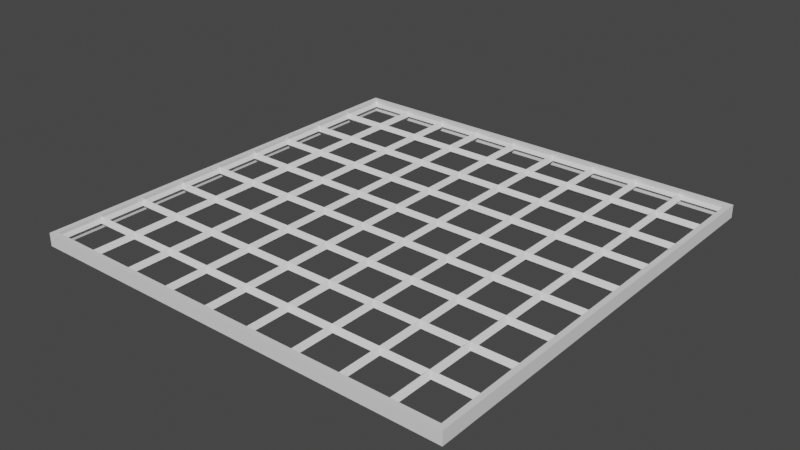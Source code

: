 # Source: CorridorSmallGrateTile1.blend  (saved by Blender 2.81.16; exported with 4.5.12 LTS)
import bpy
from mathutils import Matrix  # noqa: F401  (used for matrix-valued properties, if any)

bpy.ops.wm.read_factory_settings(use_empty=True)
scene = bpy.context.scene
scene.name = 'Scene'

# ---- collections
col_collection = bpy.data.collections.new('Collection'); scene.collection.children.link(col_collection)

# ---- world
world_world = bpy.data.worlds.new('World'); scene.world = world_world
world_world.use_nodes = True; world_world.node_tree.nodes.clear()
_N = world_world.node_tree.nodes; _L = world_world.node_tree.links
n0 = _N.new('ShaderNodeOutputWorld'); n0.name = 'World Output'; n0.location = (300, 300)
n1 = _N.new('ShaderNodeBackground'); n1.name = 'Background'; n1.location = (10, 300)
n1.inputs[0].default_value = (0.05088, 0.05088, 0.05088, 1.0)
_L.new(n1.outputs[0], n0.inputs[0])
n0.is_active_output = True
world_world.color = (0.05088, 0.05088, 0.05088)
world_world.use_sun_shadow = False
world_world.sun_shadow_jitter_overblur = 0.0

# ---- meshes
me_plane = bpy.data.meshes.new('Plane')
me_plane.from_pydata([(-1.0, -1.0, 0.015), (1.0, -1.0, 0.015), (-1.0, 1.0, 0.015), (1.0, 1.0, 0.015), (-0.975, 0.975, 0.015), (-0.975, -0.975, 0.015), (0.975, -0.975, 0.015), (0.975, 0.975, 0.015), (-1.0, -1.0, -0.015), (1.0, -1.0, -0.015), (-1.0, 1.0, -0.015), (1.0, 1.0, -0.015), (-0.975, 0.975, -0.015), (-0.975, -0.975, -0.015), (0.975, -0.975, -0.015), (0.975, 0.975, -0.015), (-0.98, -0.98, -0.01), (-0.98, -0.98, 0.01), (-0.7622, -0.98, -0.01), (-0.7622, -0.98, 0.01), (-0.5444, -0.98, -0.01), (-0.5444, -0.98, 0.01), (-0.3267, -0.98, -0.01), (-0.3267, -0.98, 0.01), (-0.1089, -0.98, -0.01), (-0.1089, -0.98, 0.01), (0.1089, -0.98, -0.01), (0.1089, -0.98, 0.01), (0.3267, -0.98, -0.01), (0.3267, -0.98, 0.01), (0.5444, -0.98, -0.01), (0.5444, -0.98, 0.01), (0.7622, -0.98, -0.01), (0.7622, -0.98, 0.01), (0.98, -0.98, -0.01), (0.98, -0.98, 0.01), (-0.98, -0.7622, -0.01), (-0.98, -0.7622, 0.01), (-0.7622, -0.7622, -0.01), (-0.7622, -0.7622, 0.01), (-0.5444, -0.7622, -0.01), (-0.5444, -0.7622, 0.01), (-0.3267, -0.7622, -0.01), (-0.3267, -0.7622, 0.01), (-0.1089, -0.7622, -0.01), (-0.1089, -0.7622, 0.01), (0.1089, -0.7622, -0.01), (0.1089, -0.7622, 0.01), (0.3267, -0.7622, -0.01), (0.3267, -0.7622, 0.01), (0.5444, -0.7622, -0.01), (0.5444, -0.7622, 0.01), (0.7622, -0.7622, -0.01), (0.7622, -0.7622, 0.01), (0.98, -0.7622, -0.01), (0.98, -0.7622, 0.01), (-0.98, -0.5444, -0.01), (-0.98, -0.5444, 0.01), (-0.7622, -0.5444, -0.01), (-0.7622, -0.5444, 0.01), (-0.5444, -0.5444, -0.01), (-0.5444, -0.5444, 0.01), (-0.3267, -0.5444, -0.01), (-0.3267, -0.5444, 0.01), (-0.1089, -0.5444, -0.01), (-0.1089, -0.5444, 0.01), (0.1089, -0.5444, -0.01), (0.1089, -0.5444, 0.01), (0.3267, -0.5444, -0.01), (0.3267, -0.5444, 0.01), (0.5444, -0.5444, -0.01), (0.5444, -0.5444, 0.01), (0.7622, -0.5444, -0.01), (0.7622, -0.5444, 0.01), (0.98, -0.5444, -0.01), (0.98, -0.5444, 0.01), (-0.98, -0.3267, -0.01), (-0.98, -0.3267, 0.01), (-0.7622, -0.3267, -0.01), (-0.7622, -0.3267, 0.01), (-0.5444, -0.3267, -0.01), (-0.5444, -0.3267, 0.01), (-0.3267, -0.3267, -0.01), (-0.3267, -0.3267, 0.01), (-0.1089, -0.3267, -0.01), (-0.1089, -0.3267, 0.01), (0.1089, -0.3267, -0.01), (0.1089, -0.3267, 0.01), (0.3267, -0.3267, -0.01), (0.3267, -0.3267, 0.01), (0.5444, -0.3267, -0.01), (0.5444, -0.3267, 0.01), (0.7622, -0.3267, -0.01), (0.7622, -0.3267, 0.01), (0.98, -0.3267, -0.01), (0.98, -0.3267, 0.01), (-0.98, -0.1089, -0.01), (-0.98, -0.1089, 0.01), (-0.7622, -0.1089, -0.01), (-0.7622, -0.1089, 0.01), (-0.5444, -0.1089, -0.01), (-0.5444, -0.1089, 0.01), (-0.3267, -0.1089, -0.01), (-0.3267, -0.1089, 0.01), (-0.1089, -0.1089, -0.01), (-0.1089, -0.1089, 0.01), (0.1089, -0.1089, -0.01), (0.1089, -0.1089, 0.01), (0.3267, -0.1089, -0.01), (0.3267, -0.1089, 0.01), (0.5444, -0.1089, -0.01), (0.5444, -0.1089, 0.01), (0.7622, -0.1089, -0.01), (0.7622, -0.1089, 0.01), (0.98, -0.1089, -0.01), (0.98, -0.1089, 0.01), (-0.98, 0.1089, -0.01), (-0.98, 0.1089, 0.01), (-0.7622, 0.1089, -0.01), (-0.7622, 0.1089, 0.01), (-0.5444, 0.1089, -0.01), (-0.5444, 0.1089, 0.01), (-0.3267, 0.1089, -0.01), (-0.3267, 0.1089, 0.01), (-0.1089, 0.1089, -0.01), (-0.1089, 0.1089, 0.01), (0.1089, 0.1089, -0.01), (0.1089, 0.1089, 0.01), (0.3267, 0.1089, -0.01), (0.3267, 0.1089, 0.01), (0.5444, 0.1089, -0.01), (0.5444, 0.1089, 0.01), (0.7622, 0.1089, -0.01), (0.7622, 0.1089, 0.01), (0.98, 0.1089, -0.01), (0.98, 0.1089, 0.01), (-0.98, 0.3267, -0.01), (-0.98, 0.3267, 0.01), (-0.7622, 0.3267, -0.01), (-0.7622, 0.3267, 0.01), (-0.5444, 0.3267, -0.01), (-0.5444, 0.3267, 0.01), (-0.3267, 0.3267, -0.01), (-0.3267, 0.3267, 0.01), (-0.1089, 0.3267, -0.01), (-0.1089, 0.3267, 0.01), (0.1089, 0.3267, -0.01), (0.1089, 0.3267, 0.01), (0.3267, 0.3267, -0.01), (0.3267, 0.3267, 0.01), (0.5444, 0.3267, -0.01), (0.5444, 0.3267, 0.01), (0.7622, 0.3267, -0.01), (0.7622, 0.3267, 0.01), (0.98, 0.3267, -0.01), (0.98, 0.3267, 0.01), (-0.98, 0.5444, -0.01), (-0.98, 0.5444, 0.01), (-0.7622, 0.5444, -0.01), (-0.7622, 0.5444, 0.01), (-0.5444, 0.5444, -0.01), (-0.5444, 0.5444, 0.01), (-0.3267, 0.5444, -0.01), (-0.3267, 0.5444, 0.01), (-0.1089, 0.5444, -0.01), (-0.1089, 0.5444, 0.01), (0.1089, 0.5444, -0.01), (0.1089, 0.5444, 0.01), (0.3267, 0.5444, -0.01), (0.3267, 0.5444, 0.01), (0.5444, 0.5444, -0.01), (0.5444, 0.5444, 0.01), (0.7622, 0.5444, -0.01), (0.7622, 0.5444, 0.01), (0.98, 0.5444, -0.01), (0.98, 0.5444, 0.01), (-0.98, 0.7622, -0.01), (-0.98, 0.7622, 0.01), (-0.7622, 0.7622, -0.01), (-0.7622, 0.7622, 0.01), (-0.5444, 0.7622, -0.01), (-0.5444, 0.7622, 0.01), (-0.3267, 0.7622, -0.01), (-0.3267, 0.7622, 0.01), (-0.1089, 0.7622, -0.01), (-0.1089, 0.7622, 0.01), (0.1089, 0.7622, -0.01), (0.1089, 0.7622, 0.01), (0.3267, 0.7622, -0.01), (0.3267, 0.7622, 0.01), (0.5444, 0.7622, -0.01), (0.5444, 0.7622, 0.01), (0.7622, 0.7622, -0.01), (0.7622, 0.7622, 0.01), (0.98, 0.7622, -0.01), (0.98, 0.7622, 0.01), (-0.98, 0.98, -0.01), (-0.98, 0.98, 0.01), (-0.7622, 0.98, -0.01), (-0.7622, 0.98, 0.01), (-0.5444, 0.98, -0.01), (-0.5444, 0.98, 0.01), (-0.3267, 0.98, -0.01), (-0.3267, 0.98, 0.01), (-0.1089, 0.98, -0.01), (-0.1089, 0.98, 0.01), (0.1089, 0.98, -0.01), (0.1089, 0.98, 0.01), (0.3267, 0.98, -0.01), (0.3267, 0.98, 0.01), (0.5444, 0.98, -0.01), (0.5444, 0.98, 0.01), (0.7622, 0.98, -0.01), (0.7622, 0.98, 0.01), (0.98, 0.98, -0.01), (0.98, 0.98, 0.01), (-0.9602, -0.9602, 0.0), (-0.782, -0.9602, 0.0), (-0.782, -0.782, 0.0), (-0.9602, -0.782, 0.0), (-0.7424, -0.9602, 0.0), (-0.5642, -0.9602, 0.0), (-0.5642, -0.782, 0.0), (-0.7424, -0.782, 0.0), (-0.5246, -0.9602, 0.0), (-0.3465, -0.9602, 0.0), (-0.3465, -0.782, 0.0), (-0.5246, -0.782, 0.0), (-0.3069, -0.9602, 0.0), (-0.1287, -0.9602, 0.0), (-0.1287, -0.782, 0.0), (-0.3069, -0.782, 0.0), (-0.08909, -0.9602, 0.0), (0.08909, -0.9602, 0.0), (0.08909, -0.782, 0.0), (-0.08909, -0.782, 0.0), (0.1287, -0.9602, 0.0), (0.3069, -0.9602, 0.0), (0.3069, -0.782, 0.0), (0.1287, -0.782, 0.0), (0.3465, -0.9602, 0.0), (0.5246, -0.9602, 0.0), (0.5246, -0.782, 0.0), (0.3465, -0.782, 0.0), (0.5642, -0.9602, 0.0), (0.7424, -0.9602, 0.0), (0.7424, -0.782, 0.0), (0.5642, -0.782, 0.0), (0.782, -0.9602, 0.0), (0.9602, -0.9602, 0.0), (0.9602, -0.782, 0.0), (0.782, -0.782, 0.0), (-0.9602, -0.7424, 0.0), (-0.782, -0.7424, 0.0), (-0.782, -0.5642, 0.0), (-0.9602, -0.5642, 0.0), (-0.7424, -0.7424, 0.0), (-0.5642, -0.7424, 0.0), (-0.5642, -0.5642, 0.0), (-0.7424, -0.5642, 0.0), (-0.5246, -0.7424, 0.0), (-0.3465, -0.7424, 0.0), (-0.3465, -0.5642, 0.0), (-0.5246, -0.5642, 0.0), (-0.3069, -0.7424, 0.0), (-0.1287, -0.7424, 0.0), (-0.1287, -0.5642, 0.0), (-0.3069, -0.5642, 0.0), (-0.08909, -0.7424, 0.0), (0.08909, -0.7424, 0.0), (0.08909, -0.5642, 0.0), (-0.08909, -0.5642, 0.0), (0.1287, -0.7424, 0.0), (0.3069, -0.7424, 0.0), (0.3069, -0.5642, 0.0), (0.1287, -0.5642, 0.0), (0.3465, -0.7424, 0.0), (0.5246, -0.7424, 0.0), (0.5246, -0.5642, 0.0), (0.3465, -0.5642, 0.0), (0.5642, -0.7424, 0.0), (0.7424, -0.7424, 0.0), (0.7424, -0.5642, 0.0), (0.5642, -0.5642, 0.0), (0.782, -0.7424, 0.0), (0.9602, -0.7424, 0.0), (0.9602, -0.5642, 0.0), (0.782, -0.5642, 0.0), (-0.9602, -0.5246, 0.0), (-0.782, -0.5246, 0.0), (-0.782, -0.3465, 0.0), (-0.9602, -0.3465, 0.0), (-0.7424, -0.5246, 0.0), (-0.5642, -0.5246, 0.0), (-0.5642, -0.3465, 0.0), (-0.7424, -0.3465, 0.0), (-0.5246, -0.5246, 0.0), (-0.3465, -0.5246, 0.0), (-0.3465, -0.3465, 0.0), (-0.5246, -0.3465, 0.0), (-0.3069, -0.5246, 0.0), (-0.1287, -0.5246, 0.0), (-0.1287, -0.3465, 0.0), (-0.3069, -0.3465, 0.0), (-0.08909, -0.5246, 0.0), (0.08909, -0.5246, 0.0), (0.08909, -0.3465, 0.0), (-0.08909, -0.3465, 0.0), (0.1287, -0.5246, 0.0), (0.3069, -0.5246, 0.0), (0.3069, -0.3465, 0.0), (0.1287, -0.3465, 0.0), (0.3465, -0.5246, 0.0), (0.5246, -0.5246, 0.0), (0.5246, -0.3465, 0.0), (0.3465, -0.3465, 0.0), (0.5642, -0.5246, 0.0), (0.7424, -0.5246, 0.0), (0.7424, -0.3465, 0.0), (0.5642, -0.3465, 0.0), (0.782, -0.5246, 0.0), (0.9602, -0.5246, 0.0), (0.9602, -0.3465, 0.0), (0.782, -0.3465, 0.0), (-0.9602, -0.3069, 0.0), (-0.782, -0.3069, 0.0), (-0.782, -0.1287, 0.0), (-0.9602, -0.1287, 0.0), (-0.7424, -0.3069, 0.0), (-0.5642, -0.3069, 0.0), (-0.5642, -0.1287, 0.0), (-0.7424, -0.1287, 0.0), (-0.5246, -0.3069, 0.0), (-0.3465, -0.3069, 0.0), (-0.3465, -0.1287, 0.0), (-0.5246, -0.1287, 0.0), (-0.3069, -0.3069, 0.0), (-0.1287, -0.3069, 0.0), (-0.1287, -0.1287, 0.0), (-0.3069, -0.1287, 0.0), (-0.08909, -0.3069, 0.0), (0.08909, -0.3069, 0.0), (0.08909, -0.1287, 0.0), (-0.08909, -0.1287, 0.0), (0.1287, -0.3069, 0.0), (0.3069, -0.3069, 0.0), (0.3069, -0.1287, 0.0), (0.1287, -0.1287, 0.0), (0.3465, -0.3069, 0.0), (0.5246, -0.3069, 0.0), (0.5246, -0.1287, 0.0), (0.3465, -0.1287, 0.0), (0.5642, -0.3069, 0.0), (0.7424, -0.3069, 0.0), (0.7424, -0.1287, 0.0), (0.5642, -0.1287, 0.0), (0.782, -0.3069, 0.0), (0.9602, -0.3069, 0.0), (0.9602, -0.1287, 0.0), (0.782, -0.1287, 0.0), (-0.9602, -0.08909, 0.0), (-0.782, -0.08909, 0.0), (-0.782, 0.08909, 0.0), (-0.9602, 0.08909, 0.0), (-0.7424, -0.08909, 0.0), (-0.5642, -0.08909, 0.0), (-0.5642, 0.08909, 0.0), (-0.7424, 0.08909, 0.0), (-0.5246, -0.08909, 0.0), (-0.3465, -0.08909, 0.0), (-0.3465, 0.08909, 0.0), (-0.5246, 0.08909, 0.0), (-0.3069, -0.08909, 0.0), (-0.1287, -0.08909, 0.0), (-0.1287, 0.08909, 0.0), (-0.3069, 0.08909, 0.0), (-0.08909, -0.08909, 0.0), (0.08909, -0.08909, 0.0), (0.08909, 0.08909, 0.0), (-0.08909, 0.08909, 0.0), (0.1287, -0.08909, 0.0), (0.3069, -0.08909, 0.0), (0.3069, 0.08909, 0.0), (0.1287, 0.08909, 0.0), (0.3465, -0.08909, 0.0), (0.5246, -0.08909, 0.0), (0.5246, 0.08909, 0.0), (0.3465, 0.08909, 0.0), (0.5642, -0.08909, 0.0), (0.7424, -0.08909, 0.0), (0.7424, 0.08909, 0.0), (0.5642, 0.08909, 0.0), (0.782, -0.08909, 0.0), (0.9602, -0.08909, 0.0), (0.9602, 0.08909, 0.0), (0.782, 0.08909, 0.0), (-0.9602, 0.1287, 0.0), (-0.782, 0.1287, 0.0), (-0.782, 0.3069, 0.0), (-0.9602, 0.3069, 0.0), (-0.7424, 0.1287, 0.0), (-0.5642, 0.1287, 0.0), (-0.5642, 0.3069, 0.0), (-0.7424, 0.3069, 0.0), (-0.5246, 0.1287, 0.0), (-0.3465, 0.1287, 0.0), (-0.3465, 0.3069, 0.0), (-0.5246, 0.3069, 0.0), (-0.3069, 0.1287, 0.0), (-0.1287, 0.1287, 0.0), (-0.1287, 0.3069, 0.0), (-0.3069, 0.3069, 0.0), (-0.08909, 0.1287, 0.0), (0.08909, 0.1287, 0.0), (0.08909, 0.3069, 0.0), (-0.08909, 0.3069, 0.0), (0.1287, 0.1287, 0.0), (0.3069, 0.1287, 0.0), (0.3069, 0.3069, 0.0), (0.1287, 0.3069, 0.0), (0.3465, 0.1287, 0.0), (0.5246, 0.1287, 0.0), (0.5246, 0.3069, 0.0), (0.3465, 0.3069, 0.0), (0.5642, 0.1287, 0.0), (0.7424, 0.1287, 0.0), (0.7424, 0.3069, 0.0), (0.5642, 0.3069, 0.0), (0.782, 0.1287, 0.0), (0.9602, 0.1287, 0.0), (0.9602, 0.3069, 0.0), (0.782, 0.3069, 0.0), (-0.9602, 0.3465, 0.0), (-0.782, 0.3465, 0.0), (-0.782, 0.5246, 0.0), (-0.9602, 0.5246, 0.0), (-0.7424, 0.3465, 0.0), (-0.5642, 0.3465, 0.0), (-0.5642, 0.5246, 0.0), (-0.7424, 0.5246, 0.0), (-0.5246, 0.3465, 0.0), (-0.3465, 0.3465, 0.0), (-0.3465, 0.5246, 0.0), (-0.5246, 0.5246, 0.0), (-0.3069, 0.3465, 0.0), (-0.1287, 0.3465, 0.0), (-0.1287, 0.5246, 0.0), (-0.3069, 0.5246, 0.0), (-0.08909, 0.3465, 0.0), (0.08909, 0.3465, 0.0), (0.08909, 0.5246, 0.0), (-0.08909, 0.5246, 0.0), (0.1287, 0.3465, 0.0), (0.3069, 0.3465, 0.0), (0.3069, 0.5246, 0.0), (0.1287, 0.5246, 0.0), (0.3465, 0.3465, 0.0), (0.5246, 0.3465, 0.0), (0.5246, 0.5246, 0.0), (0.3465, 0.5246, 0.0), (0.5642, 0.3465, 0.0), (0.7424, 0.3465, 0.0), (0.7424, 0.5246, 0.0), (0.5642, 0.5246, 0.0), (0.782, 0.3465, 0.0), (0.9602, 0.3465, 0.0), (0.9602, 0.5246, 0.0), (0.782, 0.5246, 0.0), (-0.9602, 0.5642, 0.0), (-0.782, 0.5642, 0.0), (-0.782, 0.7424, 0.0), (-0.9602, 0.7424, 0.0), (-0.7424, 0.5642, 0.0), (-0.5642, 0.5642, 0.0), (-0.5642, 0.7424, 0.0), (-0.7424, 0.7424, 0.0), (-0.5246, 0.5642, 0.0), (-0.3465, 0.5642, 0.0), (-0.3465, 0.7424, 0.0), (-0.5246, 0.7424, 0.0), (-0.3069, 0.5642, 0.0), (-0.1287, 0.5642, 0.0), (-0.1287, 0.7424, 0.0), (-0.3069, 0.7424, 0.0), (-0.08909, 0.5642, 0.0), (0.08909, 0.5642, 0.0), (0.08909, 0.7424, 0.0), (-0.08909, 0.7424, 0.0), (0.1287, 0.5642, 0.0), (0.3069, 0.5642, 0.0), (0.3069, 0.7424, 0.0), (0.1287, 0.7424, 0.0), (0.3465, 0.5642, 0.0), (0.5246, 0.5642, 0.0), (0.5246, 0.7424, 0.0), (0.3465, 0.7424, 0.0), (0.5642, 0.5642, 0.0), (0.7424, 0.5642, 0.0), (0.7424, 0.7424, 0.0), (0.5642, 0.7424, 0.0), (0.782, 0.5642, 0.0), (0.9602, 0.5642, 0.0), (0.9602, 0.7424, 0.0), (0.782, 0.7424, 0.0), (-0.9602, 0.782, 0.0), (-0.782, 0.782, 0.0), (-0.782, 0.9602, 0.0), (-0.9602, 0.9602, 0.0), (-0.7424, 0.782, 0.0), (-0.5642, 0.782, 0.0), (-0.5642, 0.9602, 0.0), (-0.7424, 0.9602, 0.0), (-0.5246, 0.782, 0.0), (-0.3465, 0.782, 0.0), (-0.3465, 0.9602, 0.0), (-0.5246, 0.9602, 0.0), (-0.3069, 0.782, 0.0), (-0.1287, 0.782, 0.0), (-0.1287, 0.9602, 0.0), (-0.3069, 0.9602, 0.0), (-0.08909, 0.782, 0.0), (0.08909, 0.782, 0.0), (0.08909, 0.9602, 0.0), (-0.08909, 0.9602, 0.0), (0.1287, 0.782, 0.0), (0.3069, 0.782, 0.0), (0.3069, 0.9602, 0.0), (0.1287, 0.9602, 0.0), (0.3465, 0.782, 0.0), (0.5246, 0.782, 0.0), (0.5246, 0.9602, 0.0), (0.3465, 0.9602, 0.0), (0.5642, 0.782, 0.0), (0.7424, 0.782, 0.0), (0.7424, 0.9602, 0.0), (0.5642, 0.9602, 0.0), (0.782, 0.782, 0.0), (0.9602, 0.782, 0.0), (0.9602, 0.9602, 0.0), (0.782, 0.9602, 0.0)], [], [(5, 4, 2, 0), (6, 5, 0, 1), (7, 6, 1, 3), (4, 7, 3, 2), (13, 8, 10, 12), (14, 9, 8, 13), (15, 11, 9, 14), (12, 10, 11, 15), (4, 5, 13, 12), (5, 6, 14, 13), (6, 7, 15, 14), (7, 4, 12, 15), (0, 2, 10, 8), (1, 0, 8, 9), (3, 1, 9, 11), (2, 3, 11, 10), (216, 217, 18, 16), (217, 216, 17, 19), (217, 218, 38, 18), (218, 217, 19, 39), (218, 219, 36, 38), (219, 218, 39, 37), (219, 216, 16, 36), (216, 219, 37, 17), (220, 221, 20, 18), (221, 220, 19, 21), (221, 222, 40, 20), (222, 221, 21, 41), (222, 223, 38, 40), (223, 222, 41, 39), (223, 220, 18, 38), (220, 223, 39, 19), (224, 225, 22, 20), (225, 224, 21, 23), (225, 226, 42, 22), (226, 225, 23, 43), (226, 227, 40, 42), (227, 226, 43, 41), (227, 224, 20, 40), (224, 227, 41, 21), (228, 229, 24, 22), (229, 228, 23, 25), (229, 230, 44, 24), (230, 229, 25, 45), (230, 231, 42, 44), (231, 230, 45, 43), (231, 228, 22, 42), (228, 231, 43, 23), (232, 233, 26, 24), (233, 232, 25, 27), (233, 234, 46, 26), (234, 233, 27, 47), (234, 235, 44, 46), (235, 234, 47, 45), (235, 232, 24, 44), (232, 235, 45, 25), (236, 237, 28, 26), (237, 236, 27, 29), (237, 238, 48, 28), (238, 237, 29, 49), (238, 239, 46, 48), (239, 238, 49, 47), (239, 236, 26, 46), (236, 239, 47, 27), (240, 241, 30, 28), (241, 240, 29, 31), (241, 242, 50, 30), (242, 241, 31, 51), (242, 243, 48, 50), (243, 242, 51, 49), (243, 240, 28, 48), (240, 243, 49, 29), (244, 245, 32, 30), (245, 244, 31, 33), (245, 246, 52, 32), (246, 245, 33, 53), (246, 247, 50, 52), (247, 246, 53, 51), (247, 244, 30, 50), (244, 247, 51, 31), (248, 249, 34, 32), (249, 248, 33, 35), (249, 250, 54, 34), (250, 249, 35, 55), (250, 251, 52, 54), (251, 250, 55, 53), (251, 248, 32, 52), (248, 251, 53, 33), (252, 253, 38, 36), (253, 252, 37, 39), (253, 254, 58, 38), (254, 253, 39, 59), (254, 255, 56, 58), (255, 254, 59, 57), (255, 252, 36, 56), (252, 255, 57, 37), (256, 257, 40, 38), (257, 256, 39, 41), (257, 258, 60, 40), (258, 257, 41, 61), (258, 259, 58, 60), (259, 258, 61, 59), (259, 256, 38, 58), (256, 259, 59, 39), (260, 261, 42, 40), (261, 260, 41, 43), (261, 262, 62, 42), (262, 261, 43, 63), (262, 263, 60, 62), (263, 262, 63, 61), (263, 260, 40, 60), (260, 263, 61, 41), (264, 265, 44, 42), (265, 264, 43, 45), (265, 266, 64, 44), (266, 265, 45, 65), (266, 267, 62, 64), (267, 266, 65, 63), (267, 264, 42, 62), (264, 267, 63, 43), (268, 269, 46, 44), (269, 268, 45, 47), (269, 270, 66, 46), (270, 269, 47, 67), (270, 271, 64, 66), (271, 270, 67, 65), (271, 268, 44, 64), (268, 271, 65, 45), (272, 273, 48, 46), (273, 272, 47, 49), (273, 274, 68, 48), (274, 273, 49, 69), (274, 275, 66, 68), (275, 274, 69, 67), (275, 272, 46, 66), (272, 275, 67, 47), (276, 277, 50, 48), (277, 276, 49, 51), (277, 278, 70, 50), (278, 277, 51, 71), (278, 279, 68, 70), (279, 278, 71, 69), (279, 276, 48, 68), (276, 279, 69, 49), (280, 281, 52, 50), (281, 280, 51, 53), (281, 282, 72, 52), (282, 281, 53, 73), (282, 283, 70, 72), (283, 282, 73, 71), (283, 280, 50, 70), (280, 283, 71, 51), (284, 285, 54, 52), (285, 284, 53, 55), (285, 286, 74, 54), (286, 285, 55, 75), (286, 287, 72, 74), (287, 286, 75, 73), (287, 284, 52, 72), (284, 287, 73, 53), (288, 289, 58, 56), (289, 288, 57, 59), (289, 290, 78, 58), (290, 289, 59, 79), (290, 291, 76, 78), (291, 290, 79, 77), (291, 288, 56, 76), (288, 291, 77, 57), (292, 293, 60, 58), (293, 292, 59, 61), (293, 294, 80, 60), (294, 293, 61, 81), (294, 295, 78, 80), (295, 294, 81, 79), (295, 292, 58, 78), (292, 295, 79, 59), (296, 297, 62, 60), (297, 296, 61, 63), (297, 298, 82, 62), (298, 297, 63, 83), (298, 299, 80, 82), (299, 298, 83, 81), (299, 296, 60, 80), (296, 299, 81, 61), (300, 301, 64, 62), (301, 300, 63, 65), (301, 302, 84, 64), (302, 301, 65, 85), (302, 303, 82, 84), (303, 302, 85, 83), (303, 300, 62, 82), (300, 303, 83, 63), (304, 305, 66, 64), (305, 304, 65, 67), (305, 306, 86, 66), (306, 305, 67, 87), (306, 307, 84, 86), (307, 306, 87, 85), (307, 304, 64, 84), (304, 307, 85, 65), (308, 309, 68, 66), (309, 308, 67, 69), (309, 310, 88, 68), (310, 309, 69, 89), (310, 311, 86, 88), (311, 310, 89, 87), (311, 308, 66, 86), (308, 311, 87, 67), (312, 313, 70, 68), (313, 312, 69, 71), (313, 314, 90, 70), (314, 313, 71, 91), (314, 315, 88, 90), (315, 314, 91, 89), (315, 312, 68, 88), (312, 315, 89, 69), (316, 317, 72, 70), (317, 316, 71, 73), (317, 318, 92, 72), (318, 317, 73, 93), (318, 319, 90, 92), (319, 318, 93, 91), (319, 316, 70, 90), (316, 319, 91, 71), (320, 321, 74, 72), (321, 320, 73, 75), (321, 322, 94, 74), (322, 321, 75, 95), (322, 323, 92, 94), (323, 322, 95, 93), (323, 320, 72, 92), (320, 323, 93, 73), (324, 325, 78, 76), (325, 324, 77, 79), (325, 326, 98, 78), (326, 325, 79, 99), (326, 327, 96, 98), (327, 326, 99, 97), (327, 324, 76, 96), (324, 327, 97, 77), (328, 329, 80, 78), (329, 328, 79, 81), (329, 330, 100, 80), (330, 329, 81, 101), (330, 331, 98, 100), (331, 330, 101, 99), (331, 328, 78, 98), (328, 331, 99, 79), (332, 333, 82, 80), (333, 332, 81, 83), (333, 334, 102, 82), (334, 333, 83, 103), (334, 335, 100, 102), (335, 334, 103, 101), (335, 332, 80, 100), (332, 335, 101, 81), (336, 337, 84, 82), (337, 336, 83, 85), (337, 338, 104, 84), (338, 337, 85, 105), (338, 339, 102, 104), (339, 338, 105, 103), (339, 336, 82, 102), (336, 339, 103, 83), (340, 341, 86, 84), (341, 340, 85, 87), (341, 342, 106, 86), (342, 341, 87, 107), (342, 343, 104, 106), (343, 342, 107, 105), (343, 340, 84, 104), (340, 343, 105, 85), (344, 345, 88, 86), (345, 344, 87, 89), (345, 346, 108, 88), (346, 345, 89, 109), (346, 347, 106, 108), (347, 346, 109, 107), (347, 344, 86, 106), (344, 347, 107, 87), (348, 349, 90, 88), (349, 348, 89, 91), (349, 350, 110, 90), (350, 349, 91, 111), (350, 351, 108, 110), (351, 350, 111, 109), (351, 348, 88, 108), (348, 351, 109, 89), (352, 353, 92, 90), (353, 352, 91, 93), (353, 354, 112, 92), (354, 353, 93, 113), (354, 355, 110, 112), (355, 354, 113, 111), (355, 352, 90, 110), (352, 355, 111, 91), (356, 357, 94, 92), (357, 356, 93, 95), (357, 358, 114, 94), (358, 357, 95, 115), (358, 359, 112, 114), (359, 358, 115, 113), (359, 356, 92, 112), (356, 359, 113, 93), (360, 361, 98, 96), (361, 360, 97, 99), (361, 362, 118, 98), (362, 361, 99, 119), (362, 363, 116, 118), (363, 362, 119, 117), (363, 360, 96, 116), (360, 363, 117, 97), (364, 365, 100, 98), (365, 364, 99, 101), (365, 366, 120, 100), (366, 365, 101, 121), (366, 367, 118, 120), (367, 366, 121, 119), (367, 364, 98, 118), (364, 367, 119, 99), (368, 369, 102, 100), (369, 368, 101, 103), (369, 370, 122, 102), (370, 369, 103, 123), (370, 371, 120, 122), (371, 370, 123, 121), (371, 368, 100, 120), (368, 371, 121, 101), (372, 373, 104, 102), (373, 372, 103, 105), (373, 374, 124, 104), (374, 373, 105, 125), (374, 375, 122, 124), (375, 374, 125, 123), (375, 372, 102, 122), (372, 375, 123, 103), (376, 377, 106, 104), (377, 376, 105, 107), (377, 378, 126, 106), (378, 377, 107, 127), (378, 379, 124, 126), (379, 378, 127, 125), (379, 376, 104, 124), (376, 379, 125, 105), (380, 381, 108, 106), (381, 380, 107, 109), (381, 382, 128, 108), (382, 381, 109, 129), (382, 383, 126, 128), (383, 382, 129, 127), (383, 380, 106, 126), (380, 383, 127, 107), (384, 385, 110, 108), (385, 384, 109, 111), (385, 386, 130, 110), (386, 385, 111, 131), (386, 387, 128, 130), (387, 386, 131, 129), (387, 384, 108, 128), (384, 387, 129, 109), (388, 389, 112, 110), (389, 388, 111, 113), (389, 390, 132, 112), (390, 389, 113, 133), (390, 391, 130, 132), (391, 390, 133, 131), (391, 388, 110, 130), (388, 391, 131, 111), (392, 393, 114, 112), (393, 392, 113, 115), (393, 394, 134, 114), (394, 393, 115, 135), (394, 395, 132, 134), (395, 394, 135, 133), (395, 392, 112, 132), (392, 395, 133, 113), (396, 397, 118, 116), (397, 396, 117, 119), (397, 398, 138, 118), (398, 397, 119, 139), (398, 399, 136, 138), (399, 398, 139, 137), (399, 396, 116, 136), (396, 399, 137, 117), (400, 401, 120, 118), (401, 400, 119, 121), (401, 402, 140, 120), (402, 401, 121, 141), (402, 403, 138, 140), (403, 402, 141, 139), (403, 400, 118, 138), (400, 403, 139, 119), (404, 405, 122, 120), (405, 404, 121, 123), (405, 406, 142, 122), (406, 405, 123, 143), (406, 407, 140, 142), (407, 406, 143, 141), (407, 404, 120, 140), (404, 407, 141, 121), (408, 409, 124, 122), (409, 408, 123, 125), (409, 410, 144, 124), (410, 409, 125, 145), (410, 411, 142, 144), (411, 410, 145, 143), (411, 408, 122, 142), (408, 411, 143, 123), (412, 413, 126, 124), (413, 412, 125, 127), (413, 414, 146, 126), (414, 413, 127, 147), (414, 415, 144, 146), (415, 414, 147, 145), (415, 412, 124, 144), (412, 415, 145, 125), (416, 417, 128, 126), (417, 416, 127, 129), (417, 418, 148, 128), (418, 417, 129, 149), (418, 419, 146, 148), (419, 418, 149, 147), (419, 416, 126, 146), (416, 419, 147, 127), (420, 421, 130, 128), (421, 420, 129, 131), (421, 422, 150, 130), (422, 421, 131, 151), (422, 423, 148, 150), (423, 422, 151, 149), (423, 420, 128, 148), (420, 423, 149, 129), (424, 425, 132, 130), (425, 424, 131, 133), (425, 426, 152, 132), (426, 425, 133, 153), (426, 427, 150, 152), (427, 426, 153, 151), (427, 424, 130, 150), (424, 427, 151, 131), (428, 429, 134, 132), (429, 428, 133, 135), (429, 430, 154, 134), (430, 429, 135, 155), (430, 431, 152, 154), (431, 430, 155, 153), (431, 428, 132, 152), (428, 431, 153, 133), (432, 433, 138, 136), (433, 432, 137, 139), (433, 434, 158, 138), (434, 433, 139, 159), (434, 435, 156, 158), (435, 434, 159, 157), (435, 432, 136, 156), (432, 435, 157, 137), (436, 437, 140, 138), (437, 436, 139, 141), (437, 438, 160, 140), (438, 437, 141, 161), (438, 439, 158, 160), (439, 438, 161, 159), (439, 436, 138, 158), (436, 439, 159, 139), (440, 441, 142, 140), (441, 440, 141, 143), (441, 442, 162, 142), (442, 441, 143, 163), (442, 443, 160, 162), (443, 442, 163, 161), (443, 440, 140, 160), (440, 443, 161, 141), (444, 445, 144, 142), (445, 444, 143, 145), (445, 446, 164, 144), (446, 445, 145, 165), (446, 447, 162, 164), (447, 446, 165, 163), (447, 444, 142, 162), (444, 447, 163, 143), (448, 449, 146, 144), (449, 448, 145, 147), (449, 450, 166, 146), (450, 449, 147, 167), (450, 451, 164, 166), (451, 450, 167, 165), (451, 448, 144, 164), (448, 451, 165, 145), (452, 453, 148, 146), (453, 452, 147, 149), (453, 454, 168, 148), (454, 453, 149, 169), (454, 455, 166, 168), (455, 454, 169, 167), (455, 452, 146, 166), (452, 455, 167, 147), (456, 457, 150, 148), (457, 456, 149, 151), (457, 458, 170, 150), (458, 457, 151, 171), (458, 459, 168, 170), (459, 458, 171, 169), (459, 456, 148, 168), (456, 459, 169, 149), (460, 461, 152, 150), (461, 460, 151, 153), (461, 462, 172, 152), (462, 461, 153, 173), (462, 463, 170, 172), (463, 462, 173, 171), (463, 460, 150, 170), (460, 463, 171, 151), (464, 465, 154, 152), (465, 464, 153, 155), (465, 466, 174, 154), (466, 465, 155, 175), (466, 467, 172, 174), (467, 466, 175, 173), (467, 464, 152, 172), (464, 467, 173, 153), (468, 469, 158, 156), (469, 468, 157, 159), (469, 470, 178, 158), (470, 469, 159, 179), (470, 471, 176, 178), (471, 470, 179, 177), (471, 468, 156, 176), (468, 471, 177, 157), (472, 473, 160, 158), (473, 472, 159, 161), (473, 474, 180, 160), (474, 473, 161, 181), (474, 475, 178, 180), (475, 474, 181, 179), (475, 472, 158, 178), (472, 475, 179, 159), (476, 477, 162, 160), (477, 476, 161, 163), (477, 478, 182, 162), (478, 477, 163, 183), (478, 479, 180, 182), (479, 478, 183, 181), (479, 476, 160, 180), (476, 479, 181, 161), (480, 481, 164, 162), (481, 480, 163, 165), (481, 482, 184, 164), (482, 481, 165, 185), (482, 483, 182, 184), (483, 482, 185, 183), (483, 480, 162, 182), (480, 483, 183, 163), (484, 485, 166, 164), (485, 484, 165, 167), (485, 486, 186, 166), (486, 485, 167, 187), (486, 487, 184, 186), (487, 486, 187, 185), (487, 484, 164, 184), (484, 487, 185, 165), (488, 489, 168, 166), (489, 488, 167, 169), (489, 490, 188, 168), (490, 489, 169, 189), (490, 491, 186, 188), (491, 490, 189, 187), (491, 488, 166, 186), (488, 491, 187, 167), (492, 493, 170, 168), (493, 492, 169, 171), (493, 494, 190, 170), (494, 493, 171, 191), (494, 495, 188, 190), (495, 494, 191, 189), (495, 492, 168, 188), (492, 495, 189, 169), (496, 497, 172, 170), (497, 496, 171, 173), (497, 498, 192, 172), (498, 497, 173, 193), (498, 499, 190, 192), (499, 498, 193, 191), (499, 496, 170, 190), (496, 499, 191, 171), (500, 501, 174, 172), (501, 500, 173, 175), (501, 502, 194, 174), (502, 501, 175, 195), (502, 503, 192, 194), (503, 502, 195, 193), (503, 500, 172, 192), (500, 503, 193, 173), (504, 505, 178, 176), (505, 504, 177, 179), (505, 506, 198, 178), (506, 505, 179, 199), (506, 507, 196, 198), (507, 506, 199, 197), (507, 504, 176, 196), (504, 507, 197, 177), (508, 509, 180, 178), (509, 508, 179, 181), (509, 510, 200, 180), (510, 509, 181, 201), (510, 511, 198, 200), (511, 510, 201, 199), (511, 508, 178, 198), (508, 511, 199, 179), (512, 513, 182, 180), (513, 512, 181, 183), (513, 514, 202, 182), (514, 513, 183, 203), (514, 515, 200, 202), (515, 514, 203, 201), (515, 512, 180, 200), (512, 515, 201, 181), (516, 517, 184, 182), (517, 516, 183, 185), (517, 518, 204, 184), (518, 517, 185, 205), (518, 519, 202, 204), (519, 518, 205, 203), (519, 516, 182, 202), (516, 519, 203, 183), (520, 521, 186, 184), (521, 520, 185, 187), (521, 522, 206, 186), (522, 521, 187, 207), (522, 523, 204, 206), (523, 522, 207, 205), (523, 520, 184, 204), (520, 523, 205, 185), (524, 525, 188, 186), (525, 524, 187, 189), (525, 526, 208, 188), (526, 525, 189, 209), (526, 527, 206, 208), (527, 526, 209, 207), (527, 524, 186, 206), (524, 527, 207, 187), (528, 529, 190, 188), (529, 528, 189, 191), (529, 530, 210, 190), (530, 529, 191, 211), (530, 531, 208, 210), (531, 530, 211, 209), (531, 528, 188, 208), (528, 531, 209, 189), (532, 533, 192, 190), (533, 532, 191, 193), (533, 534, 212, 192), (534, 533, 193, 213), (534, 535, 210, 212), (535, 534, 213, 211), (535, 532, 190, 210), (532, 535, 211, 191), (536, 537, 194, 192), (537, 536, 193, 195), (537, 538, 214, 194), (538, 537, 195, 215), (538, 539, 212, 214), (539, 538, 215, 213), (539, 536, 192, 212), (536, 539, 213, 193)])
_uv = me_plane.uv_layers.new(name='UVMap')
_uv.uv.foreach_set('vector', [0.0125, 0.0125, 0.0125, 0.9875, 0.0, 1.0, 0.0, 0.0, 0.9875, 0.0125, 0.0125, 0.0125, 0.0, 0.0, 1.0, 0.0, 0.9875, 0.9875, 0.9875, 0.0125, 1.0, 0.0, 1.0, 1.0, 0.0125, 0.9875, 0.9875, 0.9875, 1.0, 1.0, 0.0, 1.0, 0.0125, 0.0125, 0.0, 0.0, 0.0, 1.0, 0.0125, 0.9875, 0.9875, 0.0125, 1.0, 0.0, 0.0, 0.0, 0.0125, 0.0125, 0.9875, 0.9875, 1.0, 1.0, 1.0, 0.0, 0.9875, 0.0125, 0.0125, 0.9875, 0.0, 1.0, 1.0, 1.0, 0.9875, 0.9875, 0.0125, 0.9875, 0.0125, 0.0125, 0.0125, 0.0125, 0.0125, 0.9875, 0.0125, 0.0125, 0.9875, 0.0125, 0.9875, 0.0125, 0.0125, 0.0125, 0.9875, 0.0125, 0.9875, 0.9875, 0.9875, 0.9875, 0.9875, 0.0125, 0.9875, 0.9875, 0.0125, 0.9875, 0.0125, 0.9875, 0.9875, 0.9875, 0.0, 0.0, 0.0, 1.0, 0.0, 1.0, 0.0, 0.0, 1.0, 0.0, 0.0, 0.0, 0.0, 0.0, 1.0, 0.0, 1.0, 1.0, 1.0, 0.0, 1.0, 0.0, 1.0, 1.0, 0.0, 1.0, 1.0, 1.0, 1.0, 1.0, 0.0, 1.0, 0.0, 0.0, 0.1111, 0.0, 0.1111, 0.0, 0.0, 0.0, 0.1111, 0.0, 0.0, 0.0, 0.0, 0.0, 0.1111, 0.0, 0.1111, 0.0, 0.1111, 0.1111, 0.1111, 0.1111, 0.1111, 0.0, 0.1111, 0.1111, 0.1111, 0.0, 0.1111, 0.0, 0.1111, 0.1111, 0.1111, 0.1111, 0.0, 0.1111, 0.0, 0.1111, 0.1111, 0.1111, 0.0, 0.1111, 0.1111, 0.1111, 0.1111, 0.1111, 0.0, 0.1111, 0.0, 0.1111, 0.0, 0.0, 0.0, 0.0, 0.0, 0.1111, 0.0, 0.0, 0.0, 0.1111, 0.0, 0.1111, 0.0, 0.0, 0.1111, 0.0, 0.2222, 0.0, 0.2222, 0.0, 0.1111, 0.0, 0.2222, 0.0, 0.1111, 0.0, 0.1111, 0.0, 0.2222, 0.0, 0.2222, 0.0, 0.2222, 0.1111, 0.2222, 0.1111, 0.2222, 0.0, 0.2222, 0.1111, 0.2222, 0.0, 0.2222, 0.0, 0.2222, 0.1111, 0.2222, 0.1111, 0.1111, 0.1111, 0.1111, 0.1111, 0.2222, 0.1111, 0.1111, 0.1111, 0.2222, 0.1111, 0.2222, 0.1111, 0.1111, 0.1111, 0.1111, 0.1111, 0.1111, 0.0, 0.1111, 0.0, 0.1111, 0.1111, 0.1111, 0.0, 0.1111, 0.1111, 0.1111, 0.1111, 0.1111, 0.0, 0.2222, 0.0, 0.3333, 0.0, 0.3333, 0.0, 0.2222, 0.0, 0.3333, 0.0, 0.2222, 0.0, 0.2222, 0.0, 0.3333, 0.0, 0.3333, 0.0, 0.3333, 0.1111, 0.3333, 0.1111, 0.3333, 0.0, 0.3333, 0.1111, 0.3333, 0.0, 0.3333, 0.0, 0.3333, 0.1111, 0.3333, 0.1111, 0.2222, 0.1111, 0.2222, 0.1111, 0.3333, 0.1111, 0.2222, 0.1111, 0.3333, 0.1111, 0.3333, 0.1111, 0.2222, 0.1111, 0.2222, 0.1111, 0.2222, 0.0, 0.2222, 0.0, 0.2222, 0.1111, 0.2222, 0.0, 0.2222, 0.1111, 0.2222, 0.1111, 0.2222, 0.0, 0.3333, 0.0, 0.4444, 0.0, 0.4444, 0.0, 0.3333, 0.0, 0.4444, 0.0, 0.3333, 0.0, 0.3333, 0.0, 0.4444, 0.0, 0.4444, 0.0, 0.4444, 0.1111, 0.4444, 0.1111, 0.4444, 0.0, 0.4444, 0.1111, 0.4444, 0.0, 0.4444, 0.0, 0.4444, 0.1111, 0.4444, 0.1111, 0.3333, 0.1111, 0.3333, 0.1111, 0.4444, 0.1111, 0.3333, 0.1111, 0.4444, 0.1111, 0.4444, 0.1111, 0.3333, 0.1111, 0.3333, 0.1111, 0.3333, 0.0, 0.3333, 0.0, 0.3333, 0.1111, 0.3333, 0.0, 0.3333, 0.1111, 0.3333, 0.1111, 0.3333, 0.0, 0.4444, 0.0, 0.5556, 0.0, 0.5556, 0.0, 0.4444, 0.0, 0.5556, 0.0, 0.4444, 0.0, 0.4444, 0.0, 0.5556, 0.0, 0.5556, 0.0, 0.5556, 0.1111, 0.5556, 0.1111, 0.5556, 0.0, 0.5556, 0.1111, 0.5556, 0.0, 0.5556, 0.0, 0.5556, 0.1111, 0.5556, 0.1111, 0.4444, 0.1111, 0.4444, 0.1111, 0.5556, 0.1111, 0.4444, 0.1111, 0.5556, 0.1111, 0.5556, 0.1111, 0.4444, 0.1111, 0.4444, 0.1111, 0.4444, 0.0, 0.4444, 0.0, 0.4444, 0.1111, 0.4444, 0.0, 0.4444, 0.1111, 0.4444, 0.1111, 0.4444, 0.0, 0.5556, 0.0, 0.6667, 0.0, 0.6667, 0.0, 0.5556, 0.0, 0.6667, 0.0, 0.5556, 0.0, 0.5556, 0.0, 0.6667, 0.0, 0.6667, 0.0, 0.6667, 0.1111, 0.6667, 0.1111, 0.6667, 0.0, 0.6667, 0.1111, 0.6667, 0.0, 0.6667, 0.0, 0.6667, 0.1111, 0.6667, 0.1111, 0.5556, 0.1111, 0.5556, 0.1111, 0.6667, 0.1111, 0.5556, 0.1111, 0.6667, 0.1111, 0.6667, 0.1111, 0.5556, 0.1111, 0.5556, 0.1111, 0.5556, 0.0, 0.5556, 0.0, 0.5556, 0.1111, 0.5556, 0.0, 0.5556, 0.1111, 0.5556, 0.1111, 0.5556, 0.0, 0.6667, 0.0, 0.7778, 0.0, 0.7778, 0.0, 0.6667, 0.0, 0.7778, 0.0, 0.6667, 0.0, 0.6667, 0.0, 0.7778, 0.0, 0.7778, 0.0, 0.7778, 0.1111, 0.7778, 0.1111, 0.7778, 0.0, 0.7778, 0.1111, 0.7778, 0.0, 0.7778, 0.0, 0.7778, 0.1111, 0.7778, 0.1111, 0.6667, 0.1111, 0.6667, 0.1111, 0.7778, 0.1111, 0.6667, 0.1111, 0.7778, 0.1111, 0.7778, 0.1111, 0.6667, 0.1111, 0.6667, 0.1111, 0.6667, 0.0, 0.6667, 0.0, 0.6667, 0.1111, 0.6667, 0.0, 0.6667, 0.1111, 0.6667, 0.1111, 0.6667, 0.0, 0.7778, 0.0, 0.8889, 0.0, 0.8889, 0.0, 0.7778, 0.0, 0.8889, 0.0, 0.7778, 0.0, 0.7778, 0.0, 0.8889, 0.0, 0.8889, 0.0, 0.8889, 0.1111, 0.8889, 0.1111, 0.8889, 0.0, 0.8889, 0.1111, 0.8889, 0.0, 0.8889, 0.0, 0.8889, 0.1111, 0.8889, 0.1111, 0.7778, 0.1111, 0.7778, 0.1111, 0.8889, 0.1111, 0.7778, 0.1111, 0.8889, 0.1111, 0.8889, 0.1111, 0.7778, 0.1111, 0.7778, 0.1111, 0.7778, 0.0, 0.7778, 0.0, 0.7778, 0.1111, 0.7778, 0.0, 0.7778, 0.1111, 0.7778, 0.1111, 0.7778, 0.0, 0.8889, 0.0, 1.0, 0.0, 1.0, 0.0, 0.8889, 0.0, 1.0, 0.0, 0.8889, 0.0, 0.8889, 0.0, 1.0, 0.0, 1.0, 0.0, 1.0, 0.1111, 1.0, 0.1111, 1.0, 0.0, 1.0, 0.1111, 1.0, 0.0, 1.0, 0.0, 1.0, 0.1111, 1.0, 0.1111, 0.8889, 0.1111, 0.8889, 0.1111, 1.0, 0.1111, 0.8889, 0.1111, 1.0, 0.1111, 1.0, 0.1111, 0.8889, 0.1111, 0.8889, 0.1111, 0.8889, 0.0, 0.8889, 0.0, 0.8889, 0.1111, 0.8889, 0.0, 0.8889, 0.1111, 0.8889, 0.1111, 0.8889, 0.0, 0.0, 0.1111, 0.1111, 0.1111, 0.1111, 0.1111, 0.0, 0.1111, 0.1111, 0.1111, 0.0, 0.1111, 0.0, 0.1111, 0.1111, 0.1111, 0.1111, 0.1111, 0.1111, 0.2222, 0.1111, 0.2222, 0.1111, 0.1111, 0.1111, 0.2222, 0.1111, 0.1111, 0.1111, 0.1111, 0.1111, 0.2222, 0.1111, 0.2222, 0.0, 0.2222, 0.0, 0.2222, 0.1111, 0.2222, 0.0, 0.2222, 0.1111, 0.2222, 0.1111, 0.2222, 0.0, 0.2222, 0.0, 0.2222, 0.0, 0.1111, 0.0, 0.1111, 0.0, 0.2222, 0.0, 0.1111, 0.0, 0.2222, 0.0, 0.2222, 0.0, 0.1111, 0.1111, 0.1111, 0.2222, 0.1111, 0.2222, 0.1111, 0.1111, 0.1111, 0.2222, 0.1111, 0.1111, 0.1111, 0.1111, 0.1111, 0.2222, 0.1111, 0.2222, 0.1111, 0.2222, 0.2222, 0.2222, 0.2222, 0.2222, 0.1111, 0.2222, 0.2222, 0.2222, 0.1111, 0.2222, 0.1111, 0.2222, 0.2222, 0.2222, 0.2222, 0.1111, 0.2222, 0.1111, 0.2222, 0.2222, 0.2222, 0.1111, 0.2222, 0.2222, 0.2222, 0.2222, 0.2222, 0.1111, 0.2222, 0.1111, 0.2222, 0.1111, 0.1111, 0.1111, 0.1111, 0.1111, 0.2222, 0.1111, 0.1111, 0.1111, 0.2222, 0.1111, 0.2222, 0.1111, 0.1111, 0.2222, 0.1111, 0.3333, 0.1111, 0.3333, 0.1111, 0.2222, 0.1111, 0.3333, 0.1111, 0.2222, 0.1111, 0.2222, 0.1111, 0.3333, 0.1111, 0.3333, 0.1111, 0.3333, 0.2222, 0.3333, 0.2222, 0.3333, 0.1111, 0.3333, 0.2222, 0.3333, 0.1111, 0.3333, 0.1111, 0.3333, 0.2222, 0.3333, 0.2222, 0.2222, 0.2222, 0.2222, 0.2222, 0.3333, 0.2222, 0.2222, 0.2222, 0.3333, 0.2222, 0.3333, 0.2222, 0.2222, 0.2222, 0.2222, 0.2222, 0.2222, 0.1111, 0.2222, 0.1111, 0.2222, 0.2222, 0.2222, 0.1111, 0.2222, 0.2222, 0.2222, 0.2222, 0.2222, 0.1111, 0.3333, 0.1111, 0.4444, 0.1111, 0.4444, 0.1111, 0.3333, 0.1111, 0.4444, 0.1111, 0.3333, 0.1111, 0.3333, 0.1111, 0.4444, 0.1111, 0.4444, 0.1111, 0.4444, 0.2222, 0.4444, 0.2222, 0.4444, 0.1111, 0.4444, 0.2222, 0.4444, 0.1111, 0.4444, 0.1111, 0.4444, 0.2222, 0.4444, 0.2222, 0.3333, 0.2222, 0.3333, 0.2222, 0.4444, 0.2222, 0.3333, 0.2222, 0.4444, 0.2222, 0.4444, 0.2222, 0.3333, 0.2222, 0.3333, 0.2222, 0.3333, 0.1111, 0.3333, 0.1111, 0.3333, 0.2222, 0.3333, 0.1111, 0.3333, 0.2222, 0.3333, 0.2222, 0.3333, 0.1111, 0.4444, 0.1111, 0.5556, 0.1111, 0.5556, 0.1111, 0.4444, 0.1111, 0.5556, 0.1111, 0.4444, 0.1111, 0.4444, 0.1111, 0.5556, 0.1111, 0.5556, 0.1111, 0.5556, 0.2222, 0.5556, 0.2222, 0.5556, 0.1111, 0.5556, 0.2222, 0.5556, 0.1111, 0.5556, 0.1111, 0.5556, 0.2222, 0.5556, 0.2222, 0.4444, 0.2222, 0.4444, 0.2222, 0.5556, 0.2222, 0.4444, 0.2222, 0.5556, 0.2222, 0.5556, 0.2222, 0.4444, 0.2222, 0.4444, 0.2222, 0.4444, 0.1111, 0.4444, 0.1111, 0.4444, 0.2222, 0.4444, 0.1111, 0.4444, 0.2222, 0.4444, 0.2222, 0.4444, 0.1111, 0.5556, 0.1111, 0.6667, 0.1111, 0.6667, 0.1111, 0.5556, 0.1111, 0.6667, 0.1111, 0.5556, 0.1111, 0.5556, 0.1111, 0.6667, 0.1111, 0.6667, 0.1111, 0.6667, 0.2222, 0.6667, 0.2222, 0.6667, 0.1111, 0.6667, 0.2222, 0.6667, 0.1111, 0.6667, 0.1111, 0.6667, 0.2222, 0.6667, 0.2222, 0.5556, 0.2222, 0.5556, 0.2222, 0.6667, 0.2222, 0.5556, 0.2222, 0.6667, 0.2222, 0.6667, 0.2222, 0.5556, 0.2222, 0.5556, 0.2222, 0.5556, 0.1111, 0.5556, 0.1111, 0.5556, 0.2222, 0.5556, 0.1111, 0.5556, 0.2222, 0.5556, 0.2222, 0.5556, 0.1111, 0.6667, 0.1111, 0.7778, 0.1111, 0.7778, 0.1111, 0.6667, 0.1111, 0.7778, 0.1111, 0.6667, 0.1111, 0.6667, 0.1111, 0.7778, 0.1111, 0.7778, 0.1111, 0.7778, 0.2222, 0.7778, 0.2222, 0.7778, 0.1111, 0.7778, 0.2222, 0.7778, 0.1111, 0.7778, 0.1111, 0.7778, 0.2222, 0.7778, 0.2222, 0.6667, 0.2222, 0.6667, 0.2222, 0.7778, 0.2222, 0.6667, 0.2222, 0.7778, 0.2222, 0.7778, 0.2222, 0.6667, 0.2222, 0.6667, 0.2222, 0.6667, 0.1111, 0.6667, 0.1111, 0.6667, 0.2222, 0.6667, 0.1111, 0.6667, 0.2222, 0.6667, 0.2222, 0.6667, 0.1111, 0.7778, 0.1111, 0.8889, 0.1111, 0.8889, 0.1111, 0.7778, 0.1111, 0.8889, 0.1111, 0.7778, 0.1111, 0.7778, 0.1111, 0.8889, 0.1111, 0.8889, 0.1111, 0.8889, 0.2222, 0.8889, 0.2222, 0.8889, 0.1111, 0.8889, 0.2222, 0.8889, 0.1111, 0.8889, 0.1111, 0.8889, 0.2222, 0.8889, 0.2222, 0.7778, 0.2222, 0.7778, 0.2222, 0.8889, 0.2222, 0.7778, 0.2222, 0.8889, 0.2222, 0.8889, 0.2222, 0.7778, 0.2222, 0.7778, 0.2222, 0.7778, 0.1111, 0.7778, 0.1111, 0.7778, 0.2222, 0.7778, 0.1111, 0.7778, 0.2222, 0.7778, 0.2222, 0.7778, 0.1111, 0.8889, 0.1111, 1.0, 0.1111, 1.0, 0.1111, 0.8889, 0.1111, 1.0, 0.1111, 0.8889, 0.1111, 0.8889, 0.1111, 1.0, 0.1111, 1.0, 0.1111, 1.0, 0.2222, 1.0, 0.2222, 1.0, 0.1111, 1.0, 0.2222, 1.0, 0.1111, 1.0, 0.1111, 1.0, 0.2222, 1.0, 0.2222, 0.8889, 0.2222, 0.8889, 0.2222, 1.0, 0.2222, 0.8889, 0.2222, 1.0, 0.2222, 1.0, 0.2222, 0.8889, 0.2222, 0.8889, 0.2222, 0.8889, 0.1111, 0.8889, 0.1111, 0.8889, 0.2222, 0.8889, 0.1111, 0.8889, 0.2222, 0.8889, 0.2222, 0.8889, 0.1111, 0.0, 0.2222, 0.1111, 0.2222, 0.1111, 0.2222, 0.0, 0.2222, 0.1111, 0.2222, 0.0, 0.2222, 0.0, 0.2222, 0.1111, 0.2222, 0.1111, 0.2222, 0.1111, 0.3333, 0.1111, 0.3333, 0.1111, 0.2222, 0.1111, 0.3333, 0.1111, 0.2222, 0.1111, 0.2222, 0.1111, 0.3333, 0.1111, 0.3333, 0.0, 0.3333, 0.0, 0.3333, 0.1111, 0.3333, 0.0, 0.3333, 0.1111, 0.3333, 0.1111, 0.3333, 0.0, 0.3333, 0.0, 0.3333, 0.0, 0.2222, 0.0, 0.2222, 0.0, 0.3333, 0.0, 0.2222, 0.0, 0.3333, 0.0, 0.3333, 0.0, 0.2222, 0.1111, 0.2222, 0.2222, 0.2222, 0.2222, 0.2222, 0.1111, 0.2222, 0.2222, 0.2222, 0.1111, 0.2222, 0.1111, 0.2222, 0.2222, 0.2222, 0.2222, 0.2222, 0.2222, 0.3333, 0.2222, 0.3333, 0.2222, 0.2222, 0.2222, 0.3333, 0.2222, 0.2222, 0.2222, 0.2222, 0.2222, 0.3333, 0.2222, 0.3333, 0.1111, 0.3333, 0.1111, 0.3333, 0.2222, 0.3333, 0.1111, 0.3333, 0.2222, 0.3333, 0.2222, 0.3333, 0.1111, 0.3333, 0.1111, 0.3333, 0.1111, 0.2222, 0.1111, 0.2222, 0.1111, 0.3333, 0.1111, 0.2222, 0.1111, 0.3333, 0.1111, 0.3333, 0.1111, 0.2222, 0.2222, 0.2222, 0.3333, 0.2222, 0.3333, 0.2222, 0.2222, 0.2222, 0.3333, 0.2222, 0.2222, 0.2222, 0.2222, 0.2222, 0.3333, 0.2222, 0.3333, 0.2222, 0.3333, 0.3333, 0.3333, 0.3333, 0.3333, 0.2222, 0.3333, 0.3333, 0.3333, 0.2222, 0.3333, 0.2222, 0.3333, 0.3333, 0.3333, 0.3333, 0.2222, 0.3333, 0.2222, 0.3333, 0.3333, 0.3333, 0.2222, 0.3333, 0.3333, 0.3333, 0.3333, 0.3333, 0.2222, 0.3333, 0.2222, 0.3333, 0.2222, 0.2222, 0.2222, 0.2222, 0.2222, 0.3333, 0.2222, 0.2222, 0.2222, 0.3333, 0.2222, 0.3333, 0.2222, 0.2222, 0.3333, 0.2222, 0.4444, 0.2222, 0.4444, 0.2222, 0.3333, 0.2222, 0.4444, 0.2222, 0.3333, 0.2222, 0.3333, 0.2222, 0.4444, 0.2222, 0.4444, 0.2222, 0.4444, 0.3333, 0.4444, 0.3333, 0.4444, 0.2222, 0.4444, 0.3333, 0.4444, 0.2222, 0.4444, 0.2222, 0.4444, 0.3333, 0.4444, 0.3333, 0.3333, 0.3333, 0.3333, 0.3333, 0.4444, 0.3333, 0.3333, 0.3333, 0.4444, 0.3333, 0.4444, 0.3333, 0.3333, 0.3333, 0.3333, 0.3333, 0.3333, 0.2222, 0.3333, 0.2222, 0.3333, 0.3333, 0.3333, 0.2222, 0.3333, 0.3333, 0.3333, 0.3333, 0.3333, 0.2222, 0.4444, 0.2222, 0.5556, 0.2222, 0.5556, 0.2222, 0.4444, 0.2222, 0.5556, 0.2222, 0.4444, 0.2222, 0.4444, 0.2222, 0.5556, 0.2222, 0.5556, 0.2222, 0.5556, 0.3333, 0.5556, 0.3333, 0.5556, 0.2222, 0.5556, 0.3333, 0.5556, 0.2222, 0.5556, 0.2222, 0.5556, 0.3333, 0.5556, 0.3333, 0.4444, 0.3333, 0.4444, 0.3333, 0.5556, 0.3333, 0.4444, 0.3333, 0.5556, 0.3333, 0.5556, 0.3333, 0.4444, 0.3333, 0.4444, 0.3333, 0.4444, 0.2222, 0.4444, 0.2222, 0.4444, 0.3333, 0.4444, 0.2222, 0.4444, 0.3333, 0.4444, 0.3333, 0.4444, 0.2222, 0.5556, 0.2222, 0.6667, 0.2222, 0.6667, 0.2222, 0.5556, 0.2222, 0.6667, 0.2222, 0.5556, 0.2222, 0.5556, 0.2222, 0.6667, 0.2222, 0.6667, 0.2222, 0.6667, 0.3333, 0.6667, 0.3333, 0.6667, 0.2222, 0.6667, 0.3333, 0.6667, 0.2222, 0.6667, 0.2222, 0.6667, 0.3333, 0.6667, 0.3333, 0.5556, 0.3333, 0.5556, 0.3333, 0.6667, 0.3333, 0.5556, 0.3333, 0.6667, 0.3333, 0.6667, 0.3333, 0.5556, 0.3333, 0.5556, 0.3333, 0.5556, 0.2222, 0.5556, 0.2222, 0.5556, 0.3333, 0.5556, 0.2222, 0.5556, 0.3333, 0.5556, 0.3333, 0.5556, 0.2222, 0.6667, 0.2222, 0.7778, 0.2222, 0.7778, 0.2222, 0.6667, 0.2222, 0.7778, 0.2222, 0.6667, 0.2222, 0.6667, 0.2222, 0.7778, 0.2222, 0.7778, 0.2222, 0.7778, 0.3333, 0.7778, 0.3333, 0.7778, 0.2222, 0.7778, 0.3333, 0.7778, 0.2222, 0.7778, 0.2222, 0.7778, 0.3333, 0.7778, 0.3333, 0.6667, 0.3333, 0.6667, 0.3333, 0.7778, 0.3333, 0.6667, 0.3333, 0.7778, 0.3333, 0.7778, 0.3333, 0.6667, 0.3333, 0.6667, 0.3333, 0.6667, 0.2222, 0.6667, 0.2222, 0.6667, 0.3333, 0.6667, 0.2222, 0.6667, 0.3333, 0.6667, 0.3333, 0.6667, 0.2222, 0.7778, 0.2222, 0.8889, 0.2222, 0.8889, 0.2222, 0.7778, 0.2222, 0.8889, 0.2222, 0.7778, 0.2222, 0.7778, 0.2222, 0.8889, 0.2222, 0.8889, 0.2222, 0.8889, 0.3333, 0.8889, 0.3333, 0.8889, 0.2222, 0.8889, 0.3333, 0.8889, 0.2222, 0.8889, 0.2222, 0.8889, 0.3333, 0.8889, 0.3333, 0.7778, 0.3333, 0.7778, 0.3333, 0.8889, 0.3333, 0.7778, 0.3333, 0.8889, 0.3333, 0.8889, 0.3333, 0.7778, 0.3333, 0.7778, 0.3333, 0.7778, 0.2222, 0.7778, 0.2222, 0.7778, 0.3333, 0.7778, 0.2222, 0.7778, 0.3333, 0.7778, 0.3333, 0.7778, 0.2222, 0.8889, 0.2222, 1.0, 0.2222, 1.0, 0.2222, 0.8889, 0.2222, 1.0, 0.2222, 0.8889, 0.2222, 0.8889, 0.2222, 1.0, 0.2222, 1.0, 0.2222, 1.0, 0.3333, 1.0, 0.3333, 1.0, 0.2222, 1.0, 0.3333, 1.0, 0.2222, 1.0, 0.2222, 1.0, 0.3333, 1.0, 0.3333, 0.8889, 0.3333, 0.8889, 0.3333, 1.0, 0.3333, 0.8889, 0.3333, 1.0, 0.3333, 1.0, 0.3333, 0.8889, 0.3333, 0.8889, 0.3333, 0.8889, 0.2222, 0.8889, 0.2222, 0.8889, 0.3333, 0.8889, 0.2222, 0.8889, 0.3333, 0.8889, 0.3333, 0.8889, 0.2222, 0.0, 0.3333, 0.1111, 0.3333, 0.1111, 0.3333, 0.0, 0.3333, 0.1111, 0.3333, 0.0, 0.3333, 0.0, 0.3333, 0.1111, 0.3333, 0.1111, 0.3333, 0.1111, 0.4444, 0.1111, 0.4444, 0.1111, 0.3333, 0.1111, 0.4444, 0.1111, 0.3333, 0.1111, 0.3333, 0.1111, 0.4444, 0.1111, 0.4444, 0.0, 0.4444, 0.0, 0.4444, 0.1111, 0.4444, 0.0, 0.4444, 0.1111, 0.4444, 0.1111, 0.4444, 0.0, 0.4444, 0.0, 0.4444, 0.0, 0.3333, 0.0, 0.3333, 0.0, 0.4444, 0.0, 0.3333, 0.0, 0.4444, 0.0, 0.4444, 0.0, 0.3333, 0.1111, 0.3333, 0.2222, 0.3333, 0.2222, 0.3333, 0.1111, 0.3333, 0.2222, 0.3333, 0.1111, 0.3333, 0.1111, 0.3333, 0.2222, 0.3333, 0.2222, 0.3333, 0.2222, 0.4444, 0.2222, 0.4444, 0.2222, 0.3333, 0.2222, 0.4444, 0.2222, 0.3333, 0.2222, 0.3333, 0.2222, 0.4444, 0.2222, 0.4444, 0.1111, 0.4444, 0.1111, 0.4444, 0.2222, 0.4444, 0.1111, 0.4444, 0.2222, 0.4444, 0.2222, 0.4444, 0.1111, 0.4444, 0.1111, 0.4444, 0.1111, 0.3333, 0.1111, 0.3333, 0.1111, 0.4444, 0.1111, 0.3333, 0.1111, 0.4444, 0.1111, 0.4444, 0.1111, 0.3333, 0.2222, 0.3333, 0.3333, 0.3333, 0.3333, 0.3333, 0.2222, 0.3333, 0.3333, 0.3333, 0.2222, 0.3333, 0.2222, 0.3333, 0.3333, 0.3333, 0.3333, 0.3333, 0.3333, 0.4444, 0.3333, 0.4444, 0.3333, 0.3333, 0.3333, 0.4444, 0.3333, 0.3333, 0.3333, 0.3333, 0.3333, 0.4444, 0.3333, 0.4444, 0.2222, 0.4444, 0.2222, 0.4444, 0.3333, 0.4444, 0.2222, 0.4444, 0.3333, 0.4444, 0.3333, 0.4444, 0.2222, 0.4444, 0.2222, 0.4444, 0.2222, 0.3333, 0.2222, 0.3333, 0.2222, 0.4444, 0.2222, 0.3333, 0.2222, 0.4444, 0.2222, 0.4444, 0.2222, 0.3333, 0.3333, 0.3333, 0.4444, 0.3333, 0.4444, 0.3333, 0.3333, 0.3333, 0.4444, 0.3333, 0.3333, 0.3333, 0.3333, 0.3333, 0.4444, 0.3333, 0.4444, 0.3333, 0.4444, 0.4444, 0.4444, 0.4444, 0.4444, 0.3333, 0.4444, 0.4444, 0.4444, 0.3333, 0.4444, 0.3333, 0.4444, 0.4444, 0.4444, 0.4444, 0.3333, 0.4444, 0.3333, 0.4444, 0.4444, 0.4444, 0.3333, 0.4444, 0.4444, 0.4444, 0.4444, 0.4444, 0.3333, 0.4444, 0.3333, 0.4444, 0.3333, 0.3333, 0.3333, 0.3333, 0.3333, 0.4444, 0.3333, 0.3333, 0.3333, 0.4444, 0.3333, 0.4444, 0.3333, 0.3333, 0.4444, 0.3333, 0.5556, 0.3333, 0.5556, 0.3333, 0.4444, 0.3333, 0.5556, 0.3333, 0.4444, 0.3333, 0.4444, 0.3333, 0.5556, 0.3333, 0.5556, 0.3333, 0.5556, 0.4444, 0.5556, 0.4444, 0.5556, 0.3333, 0.5556, 0.4444, 0.5556, 0.3333, 0.5556, 0.3333, 0.5556, 0.4444, 0.5556, 0.4444, 0.4444, 0.4444, 0.4444, 0.4444, 0.5556, 0.4444, 0.4444, 0.4444, 0.5556, 0.4444, 0.5556, 0.4444, 0.4444, 0.4444, 0.4444, 0.4444, 0.4444, 0.3333, 0.4444, 0.3333, 0.4444, 0.4444, 0.4444, 0.3333, 0.4444, 0.4444, 0.4444, 0.4444, 0.4444, 0.3333, 0.5556, 0.3333, 0.6667, 0.3333, 0.6667, 0.3333, 0.5556, 0.3333, 0.6667, 0.3333, 0.5556, 0.3333, 0.5556, 0.3333, 0.6667, 0.3333, 0.6667, 0.3333, 0.6667, 0.4444, 0.6667, 0.4444, 0.6667, 0.3333, 0.6667, 0.4444, 0.6667, 0.3333, 0.6667, 0.3333, 0.6667, 0.4444, 0.6667, 0.4444, 0.5556, 0.4444, 0.5556, 0.4444, 0.6667, 0.4444, 0.5556, 0.4444, 0.6667, 0.4444, 0.6667, 0.4444, 0.5556, 0.4444, 0.5556, 0.4444, 0.5556, 0.3333, 0.5556, 0.3333, 0.5556, 0.4444, 0.5556, 0.3333, 0.5556, 0.4444, 0.5556, 0.4444, 0.5556, 0.3333, 0.6667, 0.3333, 0.7778, 0.3333, 0.7778, 0.3333, 0.6667, 0.3333, 0.7778, 0.3333, 0.6667, 0.3333, 0.6667, 0.3333, 0.7778, 0.3333, 0.7778, 0.3333, 0.7778, 0.4444, 0.7778, 0.4444, 0.7778, 0.3333, 0.7778, 0.4444, 0.7778, 0.3333, 0.7778, 0.3333, 0.7778, 0.4444, 0.7778, 0.4444, 0.6667, 0.4444, 0.6667, 0.4444, 0.7778, 0.4444, 0.6667, 0.4444, 0.7778, 0.4444, 0.7778, 0.4444, 0.6667, 0.4444, 0.6667, 0.4444, 0.6667, 0.3333, 0.6667, 0.3333, 0.6667, 0.4444, 0.6667, 0.3333, 0.6667, 0.4444, 0.6667, 0.4444, 0.6667, 0.3333, 0.7778, 0.3333, 0.8889, 0.3333, 0.8889, 0.3333, 0.7778, 0.3333, 0.8889, 0.3333, 0.7778, 0.3333, 0.7778, 0.3333, 0.8889, 0.3333, 0.8889, 0.3333, 0.8889, 0.4444, 0.8889, 0.4444, 0.8889, 0.3333, 0.8889, 0.4444, 0.8889, 0.3333, 0.8889, 0.3333, 0.8889, 0.4444, 0.8889, 0.4444, 0.7778, 0.4444, 0.7778, 0.4444, 0.8889, 0.4444, 0.7778, 0.4444, 0.8889, 0.4444, 0.8889, 0.4444, 0.7778, 0.4444, 0.7778, 0.4444, 0.7778, 0.3333, 0.7778, 0.3333, 0.7778, 0.4444, 0.7778, 0.3333, 0.7778, 0.4444, 0.7778, 0.4444, 0.7778, 0.3333, 0.8889, 0.3333, 1.0, 0.3333, 1.0, 0.3333, 0.8889, 0.3333, 1.0, 0.3333, 0.8889, 0.3333, 0.8889, 0.3333, 1.0, 0.3333, 1.0, 0.3333, 1.0, 0.4444, 1.0, 0.4444, 1.0, 0.3333, 1.0, 0.4444, 1.0, 0.3333, 1.0, 0.3333, 1.0, 0.4444, 1.0, 0.4444, 0.8889, 0.4444, 0.8889, 0.4444, 1.0, 0.4444, 0.8889, 0.4444, 1.0, 0.4444, 1.0, 0.4444, 0.8889, 0.4444, 0.8889, 0.4444, 0.8889, 0.3333, 0.8889, 0.3333, 0.8889, 0.4444, 0.8889, 0.3333, 0.8889, 0.4444, 0.8889, 0.4444, 0.8889, 0.3333, 0.0, 0.4444, 0.1111, 0.4444, 0.1111, 0.4444, 0.0, 0.4444, 0.1111, 0.4444, 0.0, 0.4444, 0.0, 0.4444, 0.1111, 0.4444, 0.1111, 0.4444, 0.1111, 0.5556, 0.1111, 0.5556, 0.1111, 0.4444, 0.1111, 0.5556, 0.1111, 0.4444, 0.1111, 0.4444, 0.1111, 0.5556, 0.1111, 0.5556, 0.0, 0.5556, 0.0, 0.5556, 0.1111, 0.5556, 0.0, 0.5556, 0.1111, 0.5556, 0.1111, 0.5556, 0.0, 0.5556, 0.0, 0.5556, 0.0, 0.4444, 0.0, 0.4444, 0.0, 0.5556, 0.0, 0.4444, 0.0, 0.5556, 0.0, 0.5556, 0.0, 0.4444, 0.1111, 0.4444, 0.2222, 0.4444, 0.2222, 0.4444, 0.1111, 0.4444, 0.2222, 0.4444, 0.1111, 0.4444, 0.1111, 0.4444, 0.2222, 0.4444, 0.2222, 0.4444, 0.2222, 0.5556, 0.2222, 0.5556, 0.2222, 0.4444, 0.2222, 0.5556, 0.2222, 0.4444, 0.2222, 0.4444, 0.2222, 0.5556, 0.2222, 0.5556, 0.1111, 0.5556, 0.1111, 0.5556, 0.2222, 0.5556, 0.1111, 0.5556, 0.2222, 0.5556, 0.2222, 0.5556, 0.1111, 0.5556, 0.1111, 0.5556, 0.1111, 0.4444, 0.1111, 0.4444, 0.1111, 0.5556, 0.1111, 0.4444, 0.1111, 0.5556, 0.1111, 0.5556, 0.1111, 0.4444, 0.2222, 0.4444, 0.3333, 0.4444, 0.3333, 0.4444, 0.2222, 0.4444, 0.3333, 0.4444, 0.2222, 0.4444, 0.2222, 0.4444, 0.3333, 0.4444, 0.3333, 0.4444, 0.3333, 0.5556, 0.3333, 0.5556, 0.3333, 0.4444, 0.3333, 0.5556, 0.3333, 0.4444, 0.3333, 0.4444, 0.3333, 0.5556, 0.3333, 0.5556, 0.2222, 0.5556, 0.2222, 0.5556, 0.3333, 0.5556, 0.2222, 0.5556, 0.3333, 0.5556, 0.3333, 0.5556, 0.2222, 0.5556, 0.2222, 0.5556, 0.2222, 0.4444, 0.2222, 0.4444, 0.2222, 0.5556, 0.2222, 0.4444, 0.2222, 0.5556, 0.2222, 0.5556, 0.2222, 0.4444, 0.3333, 0.4444, 0.4444, 0.4444, 0.4444, 0.4444, 0.3333, 0.4444, 0.4444, 0.4444, 0.3333, 0.4444, 0.3333, 0.4444, 0.4444, 0.4444, 0.4444, 0.4444, 0.4444, 0.5556, 0.4444, 0.5556, 0.4444, 0.4444, 0.4444, 0.5556, 0.4444, 0.4444, 0.4444, 0.4444, 0.4444, 0.5556, 0.4444, 0.5556, 0.3333, 0.5556, 0.3333, 0.5556, 0.4444, 0.5556, 0.3333, 0.5556, 0.4444, 0.5556, 0.4444, 0.5556, 0.3333, 0.5556, 0.3333, 0.5556, 0.3333, 0.4444, 0.3333, 0.4444, 0.3333, 0.5556, 0.3333, 0.4444, 0.3333, 0.5556, 0.3333, 0.5556, 0.3333, 0.4444, 0.4444, 0.4444, 0.5556, 0.4444, 0.5556, 0.4444, 0.4444, 0.4444, 0.5556, 0.4444, 0.4444, 0.4444, 0.4444, 0.4444, 0.5556, 0.4444, 0.5556, 0.4444, 0.5556, 0.5556, 0.5556, 0.5556, 0.5556, 0.4444, 0.5556, 0.5556, 0.5556, 0.4444, 0.5556, 0.4444, 0.5556, 0.5556, 0.5556, 0.5556, 0.4444, 0.5556, 0.4444, 0.5556, 0.5556, 0.5556, 0.4444, 0.5556, 0.5556, 0.5556, 0.5556, 0.5556, 0.4444, 0.5556, 0.4444, 0.5556, 0.4444, 0.4444, 0.4444, 0.4444, 0.4444, 0.5556, 0.4444, 0.4444, 0.4444, 0.5556, 0.4444, 0.5556, 0.4444, 0.4444, 0.5556, 0.4444, 0.6667, 0.4444, 0.6667, 0.4444, 0.5556, 0.4444, 0.6667, 0.4444, 0.5556, 0.4444, 0.5556, 0.4444, 0.6667, 0.4444, 0.6667, 0.4444, 0.6667, 0.5556, 0.6667, 0.5556, 0.6667, 0.4444, 0.6667, 0.5556, 0.6667, 0.4444, 0.6667, 0.4444, 0.6667, 0.5556, 0.6667, 0.5556, 0.5556, 0.5556, 0.5556, 0.5556, 0.6667, 0.5556, 0.5556, 0.5556, 0.6667, 0.5556, 0.6667, 0.5556, 0.5556, 0.5556, 0.5556, 0.5556, 0.5556, 0.4444, 0.5556, 0.4444, 0.5556, 0.5556, 0.5556, 0.4444, 0.5556, 0.5556, 0.5556, 0.5556, 0.5556, 0.4444, 0.6667, 0.4444, 0.7778, 0.4444, 0.7778, 0.4444, 0.6667, 0.4444, 0.7778, 0.4444, 0.6667, 0.4444, 0.6667, 0.4444, 0.7778, 0.4444, 0.7778, 0.4444, 0.7778, 0.5556, 0.7778, 0.5556, 0.7778, 0.4444, 0.7778, 0.5556, 0.7778, 0.4444, 0.7778, 0.4444, 0.7778, 0.5556, 0.7778, 0.5556, 0.6667, 0.5556, 0.6667, 0.5556, 0.7778, 0.5556, 0.6667, 0.5556, 0.7778, 0.5556, 0.7778, 0.5556, 0.6667, 0.5556, 0.6667, 0.5556, 0.6667, 0.4444, 0.6667, 0.4444, 0.6667, 0.5556, 0.6667, 0.4444, 0.6667, 0.5556, 0.6667, 0.5556, 0.6667, 0.4444, 0.7778, 0.4444, 0.8889, 0.4444, 0.8889, 0.4444, 0.7778, 0.4444, 0.8889, 0.4444, 0.7778, 0.4444, 0.7778, 0.4444, 0.8889, 0.4444, 0.8889, 0.4444, 0.8889, 0.5556, 0.8889, 0.5556, 0.8889, 0.4444, 0.8889, 0.5556, 0.8889, 0.4444, 0.8889, 0.4444, 0.8889, 0.5556, 0.8889, 0.5556, 0.7778, 0.5556, 0.7778, 0.5556, 0.8889, 0.5556, 0.7778, 0.5556, 0.8889, 0.5556, 0.8889, 0.5556, 0.7778, 0.5556, 0.7778, 0.5556, 0.7778, 0.4444, 0.7778, 0.4444, 0.7778, 0.5556, 0.7778, 0.4444, 0.7778, 0.5556, 0.7778, 0.5556, 0.7778, 0.4444, 0.8889, 0.4444, 1.0, 0.4444, 1.0, 0.4444, 0.8889, 0.4444, 1.0, 0.4444, 0.8889, 0.4444, 0.8889, 0.4444, 1.0, 0.4444, 1.0, 0.4444, 1.0, 0.5556, 1.0, 0.5556, 1.0, 0.4444, 1.0, 0.5556, 1.0, 0.4444, 1.0, 0.4444, 1.0, 0.5556, 1.0, 0.5556, 0.8889, 0.5556, 0.8889, 0.5556, 1.0, 0.5556, 0.8889, 0.5556, 1.0, 0.5556, 1.0, 0.5556, 0.8889, 0.5556, 0.8889, 0.5556, 0.8889, 0.4444, 0.8889, 0.4444, 0.8889, 0.5556, 0.8889, 0.4444, 0.8889, 0.5556, 0.8889, 0.5556, 0.8889, 0.4444, 0.0, 0.5556, 0.1111, 0.5556, 0.1111, 0.5556, 0.0, 0.5556, 0.1111, 0.5556, 0.0, 0.5556, 0.0, 0.5556, 0.1111, 0.5556, 0.1111, 0.5556, 0.1111, 0.6667, 0.1111, 0.6667, 0.1111, 0.5556, 0.1111, 0.6667, 0.1111, 0.5556, 0.1111, 0.5556, 0.1111, 0.6667, 0.1111, 0.6667, 0.0, 0.6667, 0.0, 0.6667, 0.1111, 0.6667, 0.0, 0.6667, 0.1111, 0.6667, 0.1111, 0.6667, 0.0, 0.6667, 0.0, 0.6667, 0.0, 0.5556, 0.0, 0.5556, 0.0, 0.6667, 0.0, 0.5556, 0.0, 0.6667, 0.0, 0.6667, 0.0, 0.5556, 0.1111, 0.5556, 0.2222, 0.5556, 0.2222, 0.5556, 0.1111, 0.5556, 0.2222, 0.5556, 0.1111, 0.5556, 0.1111, 0.5556, 0.2222, 0.5556, 0.2222, 0.5556, 0.2222, 0.6667, 0.2222, 0.6667, 0.2222, 0.5556, 0.2222, 0.6667, 0.2222, 0.5556, 0.2222, 0.5556, 0.2222, 0.6667, 0.2222, 0.6667, 0.1111, 0.6667, 0.1111, 0.6667, 0.2222, 0.6667, 0.1111, 0.6667, 0.2222, 0.6667, 0.2222, 0.6667, 0.1111, 0.6667, 0.1111, 0.6667, 0.1111, 0.5556, 0.1111, 0.5556, 0.1111, 0.6667, 0.1111, 0.5556, 0.1111, 0.6667, 0.1111, 0.6667, 0.1111, 0.5556, 0.2222, 0.5556, 0.3333, 0.5556, 0.3333, 0.5556, 0.2222, 0.5556, 0.3333, 0.5556, 0.2222, 0.5556, 0.2222, 0.5556, 0.3333, 0.5556, 0.3333, 0.5556, 0.3333, 0.6667, 0.3333, 0.6667, 0.3333, 0.5556, 0.3333, 0.6667, 0.3333, 0.5556, 0.3333, 0.5556, 0.3333, 0.6667, 0.3333, 0.6667, 0.2222, 0.6667, 0.2222, 0.6667, 0.3333, 0.6667, 0.2222, 0.6667, 0.3333, 0.6667, 0.3333, 0.6667, 0.2222, 0.6667, 0.2222, 0.6667, 0.2222, 0.5556, 0.2222, 0.5556, 0.2222, 0.6667, 0.2222, 0.5556, 0.2222, 0.6667, 0.2222, 0.6667, 0.2222, 0.5556, 0.3333, 0.5556, 0.4444, 0.5556, 0.4444, 0.5556, 0.3333, 0.5556, 0.4444, 0.5556, 0.3333, 0.5556, 0.3333, 0.5556, 0.4444, 0.5556, 0.4444, 0.5556, 0.4444, 0.6667, 0.4444, 0.6667, 0.4444, 0.5556, 0.4444, 0.6667, 0.4444, 0.5556, 0.4444, 0.5556, 0.4444, 0.6667, 0.4444, 0.6667, 0.3333, 0.6667, 0.3333, 0.6667, 0.4444, 0.6667, 0.3333, 0.6667, 0.4444, 0.6667, 0.4444, 0.6667, 0.3333, 0.6667, 0.3333, 0.6667, 0.3333, 0.5556, 0.3333, 0.5556, 0.3333, 0.6667, 0.3333, 0.5556, 0.3333, 0.6667, 0.3333, 0.6667, 0.3333, 0.5556, 0.4444, 0.5556, 0.5556, 0.5556, 0.5556, 0.5556, 0.4444, 0.5556, 0.5556, 0.5556, 0.4444, 0.5556, 0.4444, 0.5556, 0.5556, 0.5556, 0.5556, 0.5556, 0.5556, 0.6667, 0.5556, 0.6667, 0.5556, 0.5556, 0.5556, 0.6667, 0.5556, 0.5556, 0.5556, 0.5556, 0.5556, 0.6667, 0.5556, 0.6667, 0.4444, 0.6667, 0.4444, 0.6667, 0.5556, 0.6667, 0.4444, 0.6667, 0.5556, 0.6667, 0.5556, 0.6667, 0.4444, 0.6667, 0.4444, 0.6667, 0.4444, 0.5556, 0.4444, 0.5556, 0.4444, 0.6667, 0.4444, 0.5556, 0.4444, 0.6667, 0.4444, 0.6667, 0.4444, 0.5556, 0.5556, 0.5556, 0.6667, 0.5556, 0.6667, 0.5556, 0.5556, 0.5556, 0.6667, 0.5556, 0.5556, 0.5556, 0.5556, 0.5556, 0.6667, 0.5556, 0.6667, 0.5556, 0.6667, 0.6667, 0.6667, 0.6667, 0.6667, 0.5556, 0.6667, 0.6667, 0.6667, 0.5556, 0.6667, 0.5556, 0.6667, 0.6667, 0.6667, 0.6667, 0.5556, 0.6667, 0.5556, 0.6667, 0.6667, 0.6667, 0.5556, 0.6667, 0.6667, 0.6667, 0.6667, 0.6667, 0.5556, 0.6667, 0.5556, 0.6667, 0.5556, 0.5556, 0.5556, 0.5556, 0.5556, 0.6667, 0.5556, 0.5556, 0.5556, 0.6667, 0.5556, 0.6667, 0.5556, 0.5556, 0.6667, 0.5556, 0.7778, 0.5556, 0.7778, 0.5556, 0.6667, 0.5556, 0.7778, 0.5556, 0.6667, 0.5556, 0.6667, 0.5556, 0.7778, 0.5556, 0.7778, 0.5556, 0.7778, 0.6667, 0.7778, 0.6667, 0.7778, 0.5556, 0.7778, 0.6667, 0.7778, 0.5556, 0.7778, 0.5556, 0.7778, 0.6667, 0.7778, 0.6667, 0.6667, 0.6667, 0.6667, 0.6667, 0.7778, 0.6667, 0.6667, 0.6667, 0.7778, 0.6667, 0.7778, 0.6667, 0.6667, 0.6667, 0.6667, 0.6667, 0.6667, 0.5556, 0.6667, 0.5556, 0.6667, 0.6667, 0.6667, 0.5556, 0.6667, 0.6667, 0.6667, 0.6667, 0.6667, 0.5556, 0.7778, 0.5556, 0.8889, 0.5556, 0.8889, 0.5556, 0.7778, 0.5556, 0.8889, 0.5556, 0.7778, 0.5556, 0.7778, 0.5556, 0.8889, 0.5556, 0.8889, 0.5556, 0.8889, 0.6667, 0.8889, 0.6667, 0.8889, 0.5556, 0.8889, 0.6667, 0.8889, 0.5556, 0.8889, 0.5556, 0.8889, 0.6667, 0.8889, 0.6667, 0.7778, 0.6667, 0.7778, 0.6667, 0.8889, 0.6667, 0.7778, 0.6667, 0.8889, 0.6667, 0.8889, 0.6667, 0.7778, 0.6667, 0.7778, 0.6667, 0.7778, 0.5556, 0.7778, 0.5556, 0.7778, 0.6667, 0.7778, 0.5556, 0.7778, 0.6667, 0.7778, 0.6667, 0.7778, 0.5556, 0.8889, 0.5556, 1.0, 0.5556, 1.0, 0.5556, 0.8889, 0.5556, 1.0, 0.5556, 0.8889, 0.5556, 0.8889, 0.5556, 1.0, 0.5556, 1.0, 0.5556, 1.0, 0.6667, 1.0, 0.6667, 1.0, 0.5556, 1.0, 0.6667, 1.0, 0.5556, 1.0, 0.5556, 1.0, 0.6667, 1.0, 0.6667, 0.8889, 0.6667, 0.8889, 0.6667, 1.0, 0.6667, 0.8889, 0.6667, 1.0, 0.6667, 1.0, 0.6667, 0.8889, 0.6667, 0.8889, 0.6667, 0.8889, 0.5556, 0.8889, 0.5556, 0.8889, 0.6667, 0.8889, 0.5556, 0.8889, 0.6667, 0.8889, 0.6667, 0.8889, 0.5556, 0.0, 0.6667, 0.1111, 0.6667, 0.1111, 0.6667, 0.0, 0.6667, 0.1111, 0.6667, 0.0, 0.6667, 0.0, 0.6667, 0.1111, 0.6667, 0.1111, 0.6667, 0.1111, 0.7778, 0.1111, 0.7778, 0.1111, 0.6667, 0.1111, 0.7778, 0.1111, 0.6667, 0.1111, 0.6667, 0.1111, 0.7778, 0.1111, 0.7778, 0.0, 0.7778, 0.0, 0.7778, 0.1111, 0.7778, 0.0, 0.7778, 0.1111, 0.7778, 0.1111, 0.7778, 0.0, 0.7778, 0.0, 0.7778, 0.0, 0.6667, 0.0, 0.6667, 0.0, 0.7778, 0.0, 0.6667, 0.0, 0.7778, 0.0, 0.7778, 0.0, 0.6667, 0.1111, 0.6667, 0.2222, 0.6667, 0.2222, 0.6667, 0.1111, 0.6667, 0.2222, 0.6667, 0.1111, 0.6667, 0.1111, 0.6667, 0.2222, 0.6667, 0.2222, 0.6667, 0.2222, 0.7778, 0.2222, 0.7778, 0.2222, 0.6667, 0.2222, 0.7778, 0.2222, 0.6667, 0.2222, 0.6667, 0.2222, 0.7778, 0.2222, 0.7778, 0.1111, 0.7778, 0.1111, 0.7778, 0.2222, 0.7778, 0.1111, 0.7778, 0.2222, 0.7778, 0.2222, 0.7778, 0.1111, 0.7778, 0.1111, 0.7778, 0.1111, 0.6667, 0.1111, 0.6667, 0.1111, 0.7778, 0.1111, 0.6667, 0.1111, 0.7778, 0.1111, 0.7778, 0.1111, 0.6667, 0.2222, 0.6667, 0.3333, 0.6667, 0.3333, 0.6667, 0.2222, 0.6667, 0.3333, 0.6667, 0.2222, 0.6667, 0.2222, 0.6667, 0.3333, 0.6667, 0.3333, 0.6667, 0.3333, 0.7778, 0.3333, 0.7778, 0.3333, 0.6667, 0.3333, 0.7778, 0.3333, 0.6667, 0.3333, 0.6667, 0.3333, 0.7778, 0.3333, 0.7778, 0.2222, 0.7778, 0.2222, 0.7778, 0.3333, 0.7778, 0.2222, 0.7778, 0.3333, 0.7778, 0.3333, 0.7778, 0.2222, 0.7778, 0.2222, 0.7778, 0.2222, 0.6667, 0.2222, 0.6667, 0.2222, 0.7778, 0.2222, 0.6667, 0.2222, 0.7778, 0.2222, 0.7778, 0.2222, 0.6667, 0.3333, 0.6667, 0.4444, 0.6667, 0.4444, 0.6667, 0.3333, 0.6667, 0.4444, 0.6667, 0.3333, 0.6667, 0.3333, 0.6667, 0.4444, 0.6667, 0.4444, 0.6667, 0.4444, 0.7778, 0.4444, 0.7778, 0.4444, 0.6667, 0.4444, 0.7778, 0.4444, 0.6667, 0.4444, 0.6667, 0.4444, 0.7778, 0.4444, 0.7778, 0.3333, 0.7778, 0.3333, 0.7778, 0.4444, 0.7778, 0.3333, 0.7778, 0.4444, 0.7778, 0.4444, 0.7778, 0.3333, 0.7778, 0.3333, 0.7778, 0.3333, 0.6667, 0.3333, 0.6667, 0.3333, 0.7778, 0.3333, 0.6667, 0.3333, 0.7778, 0.3333, 0.7778, 0.3333, 0.6667, 0.4444, 0.6667, 0.5556, 0.6667, 0.5556, 0.6667, 0.4444, 0.6667, 0.5556, 0.6667, 0.4444, 0.6667, 0.4444, 0.6667, 0.5556, 0.6667, 0.5556, 0.6667, 0.5556, 0.7778, 0.5556, 0.7778, 0.5556, 0.6667, 0.5556, 0.7778, 0.5556, 0.6667, 0.5556, 0.6667, 0.5556, 0.7778, 0.5556, 0.7778, 0.4444, 0.7778, 0.4444, 0.7778, 0.5556, 0.7778, 0.4444, 0.7778, 0.5556, 0.7778, 0.5556, 0.7778, 0.4444, 0.7778, 0.4444, 0.7778, 0.4444, 0.6667, 0.4444, 0.6667, 0.4444, 0.7778, 0.4444, 0.6667, 0.4444, 0.7778, 0.4444, 0.7778, 0.4444, 0.6667, 0.5556, 0.6667, 0.6667, 0.6667, 0.6667, 0.6667, 0.5556, 0.6667, 0.6667, 0.6667, 0.5556, 0.6667, 0.5556, 0.6667, 0.6667, 0.6667, 0.6667, 0.6667, 0.6667, 0.7778, 0.6667, 0.7778, 0.6667, 0.6667, 0.6667, 0.7778, 0.6667, 0.6667, 0.6667, 0.6667, 0.6667, 0.7778, 0.6667, 0.7778, 0.5556, 0.7778, 0.5556, 0.7778, 0.6667, 0.7778, 0.5556, 0.7778, 0.6667, 0.7778, 0.6667, 0.7778, 0.5556, 0.7778, 0.5556, 0.7778, 0.5556, 0.6667, 0.5556, 0.6667, 0.5556, 0.7778, 0.5556, 0.6667, 0.5556, 0.7778, 0.5556, 0.7778, 0.5556, 0.6667, 0.6667, 0.6667, 0.7778, 0.6667, 0.7778, 0.6667, 0.6667, 0.6667, 0.7778, 0.6667, 0.6667, 0.6667, 0.6667, 0.6667, 0.7778, 0.6667, 0.7778, 0.6667, 0.7778, 0.7778, 0.7778, 0.7778, 0.7778, 0.6667, 0.7778, 0.7778, 0.7778, 0.6667, 0.7778, 0.6667, 0.7778, 0.7778, 0.7778, 0.7778, 0.6667, 0.7778, 0.6667, 0.7778, 0.7778, 0.7778, 0.6667, 0.7778, 0.7778, 0.7778, 0.7778, 0.7778, 0.6667, 0.7778, 0.6667, 0.7778, 0.6667, 0.6667, 0.6667, 0.6667, 0.6667, 0.7778, 0.6667, 0.6667, 0.6667, 0.7778, 0.6667, 0.7778, 0.6667, 0.6667, 0.7778, 0.6667, 0.8889, 0.6667, 0.8889, 0.6667, 0.7778, 0.6667, 0.8889, 0.6667, 0.7778, 0.6667, 0.7778, 0.6667, 0.8889, 0.6667, 0.8889, 0.6667, 0.8889, 0.7778, 0.8889, 0.7778, 0.8889, 0.6667, 0.8889, 0.7778, 0.8889, 0.6667, 0.8889, 0.6667, 0.8889, 0.7778, 0.8889, 0.7778, 0.7778, 0.7778, 0.7778, 0.7778, 0.8889, 0.7778, 0.7778, 0.7778, 0.8889, 0.7778, 0.8889, 0.7778, 0.7778, 0.7778, 0.7778, 0.7778, 0.7778, 0.6667, 0.7778, 0.6667, 0.7778, 0.7778, 0.7778, 0.6667, 0.7778, 0.7778, 0.7778, 0.7778, 0.7778, 0.6667, 0.8889, 0.6667, 1.0, 0.6667, 1.0, 0.6667, 0.8889, 0.6667, 1.0, 0.6667, 0.8889, 0.6667, 0.8889, 0.6667, 1.0, 0.6667, 1.0, 0.6667, 1.0, 0.7778, 1.0, 0.7778, 1.0, 0.6667, 1.0, 0.7778, 1.0, 0.6667, 1.0, 0.6667, 1.0, 0.7778, 1.0, 0.7778, 0.8889, 0.7778, 0.8889, 0.7778, 1.0, 0.7778, 0.8889, 0.7778, 1.0, 0.7778, 1.0, 0.7778, 0.8889, 0.7778, 0.8889, 0.7778, 0.8889, 0.6667, 0.8889, 0.6667, 0.8889, 0.7778, 0.8889, 0.6667, 0.8889, 0.7778, 0.8889, 0.7778, 0.8889, 0.6667, 0.0, 0.7778, 0.1111, 0.7778, 0.1111, 0.7778, 0.0, 0.7778, 0.1111, 0.7778, 0.0, 0.7778, 0.0, 0.7778, 0.1111, 0.7778, 0.1111, 0.7778, 0.1111, 0.8889, 0.1111, 0.8889, 0.1111, 0.7778, 0.1111, 0.8889, 0.1111, 0.7778, 0.1111, 0.7778, 0.1111, 0.8889, 0.1111, 0.8889, 0.0, 0.8889, 0.0, 0.8889, 0.1111, 0.8889, 0.0, 0.8889, 0.1111, 0.8889, 0.1111, 0.8889, 0.0, 0.8889, 0.0, 0.8889, 0.0, 0.7778, 0.0, 0.7778, 0.0, 0.8889, 0.0, 0.7778, 0.0, 0.8889, 0.0, 0.8889, 0.0, 0.7778, 0.1111, 0.7778, 0.2222, 0.7778, 0.2222, 0.7778, 0.1111, 0.7778, 0.2222, 0.7778, 0.1111, 0.7778, 0.1111, 0.7778, 0.2222, 0.7778, 0.2222, 0.7778, 0.2222, 0.8889, 0.2222, 0.8889, 0.2222, 0.7778, 0.2222, 0.8889, 0.2222, 0.7778, 0.2222, 0.7778, 0.2222, 0.8889, 0.2222, 0.8889, 0.1111, 0.8889, 0.1111, 0.8889, 0.2222, 0.8889, 0.1111, 0.8889, 0.2222, 0.8889, 0.2222, 0.8889, 0.1111, 0.8889, 0.1111, 0.8889, 0.1111, 0.7778, 0.1111, 0.7778, 0.1111, 0.8889, 0.1111, 0.7778, 0.1111, 0.8889, 0.1111, 0.8889, 0.1111, 0.7778, 0.2222, 0.7778, 0.3333, 0.7778, 0.3333, 0.7778, 0.2222, 0.7778, 0.3333, 0.7778, 0.2222, 0.7778, 0.2222, 0.7778, 0.3333, 0.7778, 0.3333, 0.7778, 0.3333, 0.8889, 0.3333, 0.8889, 0.3333, 0.7778, 0.3333, 0.8889, 0.3333, 0.7778, 0.3333, 0.7778, 0.3333, 0.8889, 0.3333, 0.8889, 0.2222, 0.8889, 0.2222, 0.8889, 0.3333, 0.8889, 0.2222, 0.8889, 0.3333, 0.8889, 0.3333, 0.8889, 0.2222, 0.8889, 0.2222, 0.8889, 0.2222, 0.7778, 0.2222, 0.7778, 0.2222, 0.8889, 0.2222, 0.7778, 0.2222, 0.8889, 0.2222, 0.8889, 0.2222, 0.7778, 0.3333, 0.7778, 0.4444, 0.7778, 0.4444, 0.7778, 0.3333, 0.7778, 0.4444, 0.7778, 0.3333, 0.7778, 0.3333, 0.7778, 0.4444, 0.7778, 0.4444, 0.7778, 0.4444, 0.8889, 0.4444, 0.8889, 0.4444, 0.7778, 0.4444, 0.8889, 0.4444, 0.7778, 0.4444, 0.7778, 0.4444, 0.8889, 0.4444, 0.8889, 0.3333, 0.8889, 0.3333, 0.8889, 0.4444, 0.8889, 0.3333, 0.8889, 0.4444, 0.8889, 0.4444, 0.8889, 0.3333, 0.8889, 0.3333, 0.8889, 0.3333, 0.7778, 0.3333, 0.7778, 0.3333, 0.8889, 0.3333, 0.7778, 0.3333, 0.8889, 0.3333, 0.8889, 0.3333, 0.7778, 0.4444, 0.7778, 0.5556, 0.7778, 0.5556, 0.7778, 0.4444, 0.7778, 0.5556, 0.7778, 0.4444, 0.7778, 0.4444, 0.7778, 0.5556, 0.7778, 0.5556, 0.7778, 0.5556, 0.8889, 0.5556, 0.8889, 0.5556, 0.7778, 0.5556, 0.8889, 0.5556, 0.7778, 0.5556, 0.7778, 0.5556, 0.8889, 0.5556, 0.8889, 0.4444, 0.8889, 0.4444, 0.8889, 0.5556, 0.8889, 0.4444, 0.8889, 0.5556, 0.8889, 0.5556, 0.8889, 0.4444, 0.8889, 0.4444, 0.8889, 0.4444, 0.7778, 0.4444, 0.7778, 0.4444, 0.8889, 0.4444, 0.7778, 0.4444, 0.8889, 0.4444, 0.8889, 0.4444, 0.7778, 0.5556, 0.7778, 0.6667, 0.7778, 0.6667, 0.7778, 0.5556, 0.7778, 0.6667, 0.7778, 0.5556, 0.7778, 0.5556, 0.7778, 0.6667, 0.7778, 0.6667, 0.7778, 0.6667, 0.8889, 0.6667, 0.8889, 0.6667, 0.7778, 0.6667, 0.8889, 0.6667, 0.7778, 0.6667, 0.7778, 0.6667, 0.8889, 0.6667, 0.8889, 0.5556, 0.8889, 0.5556, 0.8889, 0.6667, 0.8889, 0.5556, 0.8889, 0.6667, 0.8889, 0.6667, 0.8889, 0.5556, 0.8889, 0.5556, 0.8889, 0.5556, 0.7778, 0.5556, 0.7778, 0.5556, 0.8889, 0.5556, 0.7778, 0.5556, 0.8889, 0.5556, 0.8889, 0.5556, 0.7778, 0.6667, 0.7778, 0.7778, 0.7778, 0.7778, 0.7778, 0.6667, 0.7778, 0.7778, 0.7778, 0.6667, 0.7778, 0.6667, 0.7778, 0.7778, 0.7778, 0.7778, 0.7778, 0.7778, 0.8889, 0.7778, 0.8889, 0.7778, 0.7778, 0.7778, 0.8889, 0.7778, 0.7778, 0.7778, 0.7778, 0.7778, 0.8889, 0.7778, 0.8889, 0.6667, 0.8889, 0.6667, 0.8889, 0.7778, 0.8889, 0.6667, 0.8889, 0.7778, 0.8889, 0.7778, 0.8889, 0.6667, 0.8889, 0.6667, 0.8889, 0.6667, 0.7778, 0.6667, 0.7778, 0.6667, 0.8889, 0.6667, 0.7778, 0.6667, 0.8889, 0.6667, 0.8889, 0.6667, 0.7778, 0.7778, 0.7778, 0.8889, 0.7778, 0.8889, 0.7778, 0.7778, 0.7778, 0.8889, 0.7778, 0.7778, 0.7778, 0.7778, 0.7778, 0.8889, 0.7778, 0.8889, 0.7778, 0.8889, 0.8889, 0.8889, 0.8889, 0.8889, 0.7778, 0.8889, 0.8889, 0.8889, 0.7778, 0.8889, 0.7778, 0.8889, 0.8889, 0.8889, 0.8889, 0.7778, 0.8889, 0.7778, 0.8889, 0.8889, 0.8889, 0.7778, 0.8889, 0.8889, 0.8889, 0.8889, 0.8889, 0.7778, 0.8889, 0.7778, 0.8889, 0.7778, 0.7778, 0.7778, 0.7778, 0.7778, 0.8889, 0.7778, 0.7778, 0.7778, 0.8889, 0.7778, 0.8889, 0.7778, 0.7778, 0.8889, 0.7778, 1.0, 0.7778, 1.0, 0.7778, 0.8889, 0.7778, 1.0, 0.7778, 0.8889, 0.7778, 0.8889, 0.7778, 1.0, 0.7778, 1.0, 0.7778, 1.0, 0.8889, 1.0, 0.8889, 1.0, 0.7778, 1.0, 0.8889, 1.0, 0.7778, 1.0, 0.7778, 1.0, 0.8889, 1.0, 0.8889, 0.8889, 0.8889, 0.8889, 0.8889, 1.0, 0.8889, 0.8889, 0.8889, 1.0, 0.8889, 1.0, 0.8889, 0.8889, 0.8889, 0.8889, 0.8889, 0.8889, 0.7778, 0.8889, 0.7778, 0.8889, 0.8889, 0.8889, 0.7778, 0.8889, 0.8889, 0.8889, 0.8889, 0.8889, 0.7778, 0.0, 0.8889, 0.1111, 0.8889, 0.1111, 0.8889, 0.0, 0.8889, 0.1111, 0.8889, 0.0, 0.8889, 0.0, 0.8889, 0.1111, 0.8889, 0.1111, 0.8889, 0.1111, 1.0, 0.1111, 1.0, 0.1111, 0.8889, 0.1111, 1.0, 0.1111, 0.8889, 0.1111, 0.8889, 0.1111, 1.0, 0.1111, 1.0, 0.0, 1.0, 0.0, 1.0, 0.1111, 1.0, 0.0, 1.0, 0.1111, 1.0, 0.1111, 1.0, 0.0, 1.0, 0.0, 1.0, 0.0, 0.8889, 0.0, 0.8889, 0.0, 1.0, 0.0, 0.8889, 0.0, 1.0, 0.0, 1.0, 0.0, 0.8889, 0.1111, 0.8889, 0.2222, 0.8889, 0.2222, 0.8889, 0.1111, 0.8889, 0.2222, 0.8889, 0.1111, 0.8889, 0.1111, 0.8889, 0.2222, 0.8889, 0.2222, 0.8889, 0.2222, 1.0, 0.2222, 1.0, 0.2222, 0.8889, 0.2222, 1.0, 0.2222, 0.8889, 0.2222, 0.8889, 0.2222, 1.0, 0.2222, 1.0, 0.1111, 1.0, 0.1111, 1.0, 0.2222, 1.0, 0.1111, 1.0, 0.2222, 1.0, 0.2222, 1.0, 0.1111, 1.0, 0.1111, 1.0, 0.1111, 0.8889, 0.1111, 0.8889, 0.1111, 1.0, 0.1111, 0.8889, 0.1111, 1.0, 0.1111, 1.0, 0.1111, 0.8889, 0.2222, 0.8889, 0.3333, 0.8889, 0.3333, 0.8889, 0.2222, 0.8889, 0.3333, 0.8889, 0.2222, 0.8889, 0.2222, 0.8889, 0.3333, 0.8889, 0.3333, 0.8889, 0.3333, 1.0, 0.3333, 1.0, 0.3333, 0.8889, 0.3333, 1.0, 0.3333, 0.8889, 0.3333, 0.8889, 0.3333, 1.0, 0.3333, 1.0, 0.2222, 1.0, 0.2222, 1.0, 0.3333, 1.0, 0.2222, 1.0, 0.3333, 1.0, 0.3333, 1.0, 0.2222, 1.0, 0.2222, 1.0, 0.2222, 0.8889, 0.2222, 0.8889, 0.2222, 1.0, 0.2222, 0.8889, 0.2222, 1.0, 0.2222, 1.0, 0.2222, 0.8889, 0.3333, 0.8889, 0.4444, 0.8889, 0.4444, 0.8889, 0.3333, 0.8889, 0.4444, 0.8889, 0.3333, 0.8889, 0.3333, 0.8889, 0.4444, 0.8889, 0.4444, 0.8889, 0.4444, 1.0, 0.4444, 1.0, 0.4444, 0.8889, 0.4444, 1.0, 0.4444, 0.8889, 0.4444, 0.8889, 0.4444, 1.0, 0.4444, 1.0, 0.3333, 1.0, 0.3333, 1.0, 0.4444, 1.0, 0.3333, 1.0, 0.4444, 1.0, 0.4444, 1.0, 0.3333, 1.0, 0.3333, 1.0, 0.3333, 0.8889, 0.3333, 0.8889, 0.3333, 1.0, 0.3333, 0.8889, 0.3333, 1.0, 0.3333, 1.0, 0.3333, 0.8889, 0.4444, 0.8889, 0.5556, 0.8889, 0.5556, 0.8889, 0.4444, 0.8889, 0.5556, 0.8889, 0.4444, 0.8889, 0.4444, 0.8889, 0.5556, 0.8889, 0.5556, 0.8889, 0.5556, 1.0, 0.5556, 1.0, 0.5556, 0.8889, 0.5556, 1.0, 0.5556, 0.8889, 0.5556, 0.8889, 0.5556, 1.0, 0.5556, 1.0, 0.4444, 1.0, 0.4444, 1.0, 0.5556, 1.0, 0.4444, 1.0, 0.5556, 1.0, 0.5556, 1.0, 0.4444, 1.0, 0.4444, 1.0, 0.4444, 0.8889, 0.4444, 0.8889, 0.4444, 1.0, 0.4444, 0.8889, 0.4444, 1.0, 0.4444, 1.0, 0.4444, 0.8889, 0.5556, 0.8889, 0.6667, 0.8889, 0.6667, 0.8889, 0.5556, 0.8889, 0.6667, 0.8889, 0.5556, 0.8889, 0.5556, 0.8889, 0.6667, 0.8889, 0.6667, 0.8889, 0.6667, 1.0, 0.6667, 1.0, 0.6667, 0.8889, 0.6667, 1.0, 0.6667, 0.8889, 0.6667, 0.8889, 0.6667, 1.0, 0.6667, 1.0, 0.5556, 1.0, 0.5556, 1.0, 0.6667, 1.0, 0.5556, 1.0, 0.6667, 1.0, 0.6667, 1.0, 0.5556, 1.0, 0.5556, 1.0, 0.5556, 0.8889, 0.5556, 0.8889, 0.5556, 1.0, 0.5556, 0.8889, 0.5556, 1.0, 0.5556, 1.0, 0.5556, 0.8889, 0.6667, 0.8889, 0.7778, 0.8889, 0.7778, 0.8889, 0.6667, 0.8889, 0.7778, 0.8889, 0.6667, 0.8889, 0.6667, 0.8889, 0.7778, 0.8889, 0.7778, 0.8889, 0.7778, 1.0, 0.7778, 1.0, 0.7778, 0.8889, 0.7778, 1.0, 0.7778, 0.8889, 0.7778, 0.8889, 0.7778, 1.0, 0.7778, 1.0, 0.6667, 1.0, 0.6667, 1.0, 0.7778, 1.0, 0.6667, 1.0, 0.7778, 1.0, 0.7778, 1.0, 0.6667, 1.0, 0.6667, 1.0, 0.6667, 0.8889, 0.6667, 0.8889, 0.6667, 1.0, 0.6667, 0.8889, 0.6667, 1.0, 0.6667, 1.0, 0.6667, 0.8889, 0.7778, 0.8889, 0.8889, 0.8889, 0.8889, 0.8889, 0.7778, 0.8889, 0.8889, 0.8889, 0.7778, 0.8889, 0.7778, 0.8889, 0.8889, 0.8889, 0.8889, 0.8889, 0.8889, 1.0, 0.8889, 1.0, 0.8889, 0.8889, 0.8889, 1.0, 0.8889, 0.8889, 0.8889, 0.8889, 0.8889, 1.0, 0.8889, 1.0, 0.7778, 1.0, 0.7778, 1.0, 0.8889, 1.0, 0.7778, 1.0, 0.8889, 1.0, 0.8889, 1.0, 0.7778, 1.0, 0.7778, 1.0, 0.7778, 0.8889, 0.7778, 0.8889, 0.7778, 1.0, 0.7778, 0.8889, 0.7778, 1.0, 0.7778, 1.0, 0.7778, 0.8889, 0.8889, 0.8889, 1.0, 0.8889, 1.0, 0.8889, 0.8889, 0.8889, 1.0, 0.8889, 0.8889, 0.8889, 0.8889, 0.8889, 1.0, 0.8889, 1.0, 0.8889, 1.0, 1.0, 1.0, 1.0, 1.0, 0.8889, 1.0, 1.0, 1.0, 0.8889, 1.0, 0.8889, 1.0, 1.0, 1.0, 1.0, 0.8889, 1.0, 0.8889, 1.0, 1.0, 1.0, 0.8889, 1.0, 1.0, 1.0, 1.0, 1.0, 0.8889, 1.0, 0.8889, 1.0, 0.8889, 0.8889, 0.8889, 0.8889, 0.8889, 1.0, 0.8889, 0.8889, 0.8889, 1.0, 0.8889, 1.0, 0.8889, 0.8889])
me_plane.use_remesh_fix_poles = True
me_plane.use_remesh_preserve_attributes = False
me_plane.use_mirror_vertex_groups = False
me_plane.update()

# ---- objects
ob_smallgratetile = bpy.data.objects.new('SmallGrateTile', me_plane)

# ---- transforms, parenting, visibility, modifiers, constraints
ob_smallgratetile.location = (0.0, 0.0, 0.0)
ob_smallgratetile.scale = (0.5, 0.5, 1.0)
ob_smallgratetile.lineart.crease_threshold = 0.0

# ---- collection membership
col_collection.objects.link(ob_smallgratetile)

# ---- scene / render settings (as saved in the file)
scene.frame_start = 1; scene.frame_end = 250; scene.frame_set(1)
scene.render.engine = 'BLENDER_EEVEE_NEXT'
scene.cycles.use_denoising = False
scene.cycles.samples = 128
scene.cycles.sampling_pattern = 'TABULATED_SOBOL'
scene.cycles.use_adaptive_sampling = False
scene.cycles.use_light_tree = False
scene.view_settings.view_transform = 'Filmic'
bpy.context.view_layer.update()

# ---- added for rendering (the .blend has no active camera and no usable light): camera, sun
cam_auto = bpy.data.cameras.new('AutoCamera')
cam_auto.lens = 50.0
cam_auto.sensor_width = 36.0
cam_auto.clip_end = 1000.0
ob_auto_camera = bpy.data.objects.new('AutoCamera', cam_auto)
scene.collection.objects.link(ob_auto_camera)
ob_auto_camera.location = (1.30876, -1.57051, 1.04701)
ob_auto_camera.rotation_euler = (1.09748, -7.21219e-08, 0.694738)
scene.camera = ob_auto_camera
light_auto_sun = bpy.data.lights.new('AutoSun', 'SUN')
light_auto_sun.energy = 3.0
light_auto_sun.angle = 0.0523599
ob_auto_sun = bpy.data.objects.new('AutoSun', light_auto_sun)
scene.collection.objects.link(ob_auto_sun)
ob_auto_sun.rotation_euler = (0.872665, 0.174533, 0.523599)
bpy.context.view_layer.update()
